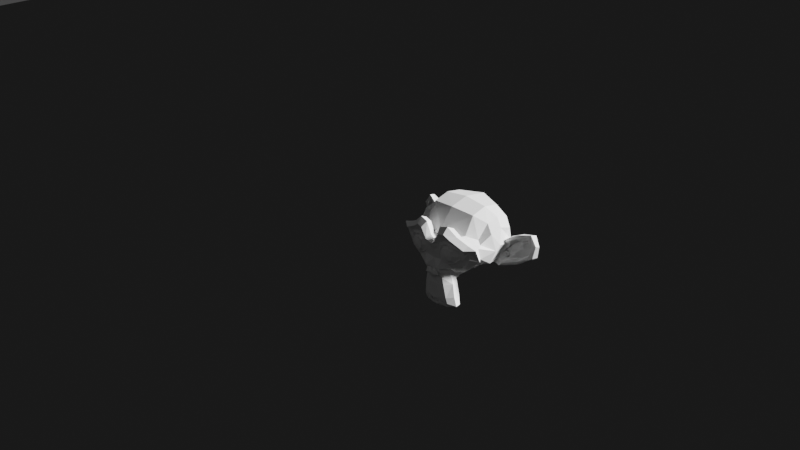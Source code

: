 # Source: shadow_catcher.blend  (saved by Blender 2.83.18; exported with 4.5.12 LTS)
import bpy
from mathutils import Matrix  # noqa: F401  (used for matrix-valued properties, if any)

bpy.ops.wm.read_factory_settings(use_empty=True)
scene = bpy.context.scene
scene.name = 'Scene'

# ---- collections
col_collection = bpy.data.collections.new('Collection'); scene.collection.children.link(col_collection)

# ---- materials (node trees are filled in below, after node groups)
mat_shadow_catcher1 = bpy.data.materials.new('shadow_catcher1')
mat_shadow_catcher1.surface_render_method = 'BLENDED'
mat_shadow_catcher1.blend_method = 'BLEND'
mat_shadow_catcher1.use_transparent_shadow = False
mat_shadow_catcher = bpy.data.materials.new('shadow_catcher')
mat_shadow_catcher.surface_render_method = 'BLENDED'
mat_shadow_catcher.blend_method = 'BLEND'
mat_shadow_catcher.use_transparent_shadow = False

# ---- material node trees
mat_shadow_catcher1.use_nodes = True; mat_shadow_catcher1.node_tree.nodes.clear()
_N = mat_shadow_catcher1.node_tree.nodes; _L = mat_shadow_catcher1.node_tree.links
n0 = _N.new('ShaderNodeOutputMaterial'); n0.name = 'Material Output'; n0.location = (-425, 1)
n1 = _N.new('ShaderNodeBsdfDiffuse'); n1.name = 'Diffuse BSDF'; n1.location = (-97, -198)
n2 = _N.new('ShaderNodeBsdfDiffuse'); n2.name = 'Diffuse BSDF.001'; n2.location = (-97, -198)
n2.inputs[0].default_value = (0.0, 0.0, 0.0, 1.0)
n3 = _N.new('ShaderNodeBsdfTransparent'); n3.name = 'Transparent BSDF'; n3.location = (-97, -198)
n4 = _N.new('ShaderNodeMixShader'); n4.name = 'Mix Shader'; n4.location = (-97, -198)
n5 = _N.new('ShaderNodeRGBToBW'); n5.name = 'RGB to BW'; n5.location = (-97, -198)
n6 = _N.new('ShaderNodeShaderToRGB'); n6.name = 'Shader to RGB'; n6.location = (-97, -198)
n7 = _N.new('ShaderNodeValToRGB'); n7.name = 'ColorRamp'; n7.location = (407, -12)
while len(n7.color_ramp.elements) > 1: n7.color_ramp.elements.remove(n7.color_ramp.elements[-1])
n7.color_ramp.elements[0].position = 0.3818; n7.color_ramp.elements[0].color = (0.0, 0.0, 0.0, 1.0)
_e = n7.color_ramp.elements.new(1.0); _e.color = (1.0, 1.0, 1.0, 1.0)
_L.new(n1.outputs[0], n6.inputs[0])
_L.new(n6.outputs[0], n5.inputs[0])
_L.new(n5.outputs[0], n7.inputs[0])
_L.new(n7.outputs[0], n4.inputs[0])
_L.new(n2.outputs[0], n4.inputs[1])
_L.new(n3.outputs[0], n4.inputs[2])
_L.new(n4.outputs[0], n0.inputs[0])
n0.is_active_output = True
mat_shadow_catcher.use_nodes = True; mat_shadow_catcher.node_tree.nodes.clear()
_N = mat_shadow_catcher.node_tree.nodes; _L = mat_shadow_catcher.node_tree.links
n0 = _N.new('ShaderNodeBsdfDiffuse'); n0.name = 'Diffuse BSDF'; n0.location = (0, 0)
n1 = _N.new('ShaderNodeBsdfDiffuse'); n1.name = 'Diffuse BSDF.001'; n1.location = (0, 0)
n1.inputs[0].default_value = (0.0, 0.0, 0.0, 1.0)
n2 = _N.new('ShaderNodeBsdfTransparent'); n2.name = 'Transparent BSDF'; n2.location = (0, 0)
n3 = _N.new('ShaderNodeMixShader'); n3.name = 'Mix Shader'; n3.location = (0, 0)
n4 = _N.new('ShaderNodeRGBToBW'); n4.name = 'RGB to BW'; n4.location = (0, 0)
n5 = _N.new('ShaderNodeShaderToRGB'); n5.name = 'Shader to RGB'; n5.location = (0, 0)
n6 = _N.new('ShaderNodeValToRGB'); n6.name = 'ColorRamp'; n6.location = (0, 0)
while len(n6.color_ramp.elements) > 1: n6.color_ramp.elements.remove(n6.color_ramp.elements[-1])
n6.color_ramp.elements[0].position = 0.0; n6.color_ramp.elements[0].color = (0.0, 0.0, 0.0, 1.0)
_e = n6.color_ramp.elements.new(1.0); _e.color = (1.0, 1.0, 1.0, 1.0)
n7 = _N.new('ShaderNodeOutputMaterial'); n7.name = 'Material Output'; n7.location = (0, 0)
_L.new(n0.outputs[0], n5.inputs[0])
_L.new(n5.outputs[0], n4.inputs[0])
_L.new(n4.outputs[0], n6.inputs[0])
_L.new(n6.outputs[0], n3.inputs[0])
_L.new(n1.outputs[0], n3.inputs[1])
_L.new(n2.outputs[0], n3.inputs[2])
_L.new(n3.outputs[0], n7.inputs[0])
n7.is_active_output = True

# ---- world
world_world = bpy.data.worlds.new('World'); scene.world = world_world
world_world.use_nodes = True; world_world.node_tree.nodes.clear()
_N = world_world.node_tree.nodes; _L = world_world.node_tree.links
n0 = _N.new('ShaderNodeOutputWorld'); n0.name = 'World Output'; n0.location = (-58, 301)
n1 = _N.new('ShaderNodeBackground'); n1.name = 'Background'; n1.location = (-348, 301)
n1.inputs[0].default_value = (0.05088, 0.05088, 0.05088, 1.0)
_L.new(n1.outputs[0], n0.inputs[0])
n0.is_active_output = True
world_world.color = (0.05088, 0.05088, 0.05088)
world_world.use_sun_shadow = False
world_world.sun_shadow_jitter_overblur = 0.0

# ---- cameras
cam_camera = bpy.data.cameras.new('Camera')
cam_camera.clip_end = 100.0
cam_camera.ortho_scale = 7.314

# ---- lights
light_light = bpy.data.lights.new('Light', 'SUN')
light_light.transmission_factor = 0.0
light_light.angle = 0.1993
light_light.energy = 8.0
light_light.shadow_soft_size = 0.1
light_light.shadow_cascade_max_distance = 1000.0

# ---- meshes
me_plane = bpy.data.meshes.new('Plane')
me_plane.from_pydata([(-1.0, -1.0, 0.0), (1.0, -1.0, 0.0), (-1.0, 1.0, 0.0), (1.0, 1.0, 0.0)], [], [(0, 1, 3, 2)])
_uv = me_plane.uv_layers.new(name='UVMap')
_uv.uv.foreach_set('vector', [0.0, 0.0, 1.0, 0.0, 1.0, 1.0, 0.0, 1.0])
me_plane.materials.append(mat_shadow_catcher1)
me_plane.materials.append(mat_shadow_catcher1)
me_plane.materials.append(mat_shadow_catcher)
me_plane.use_remesh_fix_poles = True
me_plane.use_remesh_preserve_attributes = False
me_plane.use_mirror_vertex_groups = False
me_plane.update()
me_suzanne = bpy.data.meshes.new('Suzanne')
me_suzanne.from_pydata([(0.4375, -0.7656, 0.1641), (-0.4375, -0.7656, 0.1641), (0.5, -0.6875, 0.09375), (-0.5, -0.6875, 0.09375), (0.5469, -0.5781, 0.05469), (-0.5469, -0.5781, 0.05469), (0.3516, -0.6172, -0.02344), (-0.3516, -0.6172, -0.02344), (0.3516, -0.7188, 0.03125), (-0.3516, -0.7188, 0.03125), (0.3516, -0.7812, 0.1328), (-0.3516, -0.7812, 0.1328), (0.2734, -0.7969, 0.1641), (-0.2734, -0.7969, 0.1641), (0.2031, -0.7422, 0.09375), (-0.2031, -0.7422, 0.09375), (0.1562, -0.6484, 0.05469), (-0.1562, -0.6484, 0.05469), (0.07812, -0.6562, 0.2422), (-0.07812, -0.6562, 0.2422), (0.1406, -0.7422, 0.2422), (-0.1406, -0.7422, 0.2422), (0.2422, -0.7969, 0.2422), (-0.2422, -0.7969, 0.2422), (0.2734, -0.7969, 0.3281), (-0.2734, -0.7969, 0.3281), (0.2031, -0.7422, 0.3906), (-0.2031, -0.7422, 0.3906), (0.1562, -0.6484, 0.4375), (-0.1562, -0.6484, 0.4375), (0.3516, -0.6172, 0.5156), (-0.3516, -0.6172, 0.5156), (0.3516, -0.7188, 0.4531), (-0.3516, -0.7188, 0.4531), (0.3516, -0.7812, 0.3594), (-0.3516, -0.7812, 0.3594), (0.4375, -0.7656, 0.3281), (-0.4375, -0.7656, 0.3281), (0.5, -0.6875, 0.3906), (-0.5, -0.6875, 0.3906), (0.5469, -0.5781, 0.4375), (-0.5469, -0.5781, 0.4375), (0.625, -0.5625, 0.2422), (-0.625, -0.5625, 0.2422), (0.5625, -0.6719, 0.2422), (-0.5625, -0.6719, 0.2422), (0.4688, -0.7578, 0.2422), (-0.4688, -0.7578, 0.2422), (0.4766, -0.7734, 0.2422), (-0.4766, -0.7734, 0.2422), (0.4453, -0.7812, 0.3359), (-0.4453, -0.7812, 0.3359), (0.3516, -0.8047, 0.375), (-0.3516, -0.8047, 0.375), (0.2656, -0.8203, 0.3359), (-0.2656, -0.8203, 0.3359), (0.2266, -0.8203, 0.2422), (-0.2266, -0.8203, 0.2422), (0.2656, -0.8203, 0.1562), (-0.2656, -0.8203, 0.1562), (0.3516, -0.8281, 0.2422), (-0.3516, -0.8281, 0.2422), (0.3516, -0.8047, 0.1172), (-0.3516, -0.8047, 0.1172), (0.4453, -0.7812, 0.1562), (-0.4453, -0.7812, 0.1562), (0.0, -0.7422, 0.4297), (0.0, -0.8203, 0.3516), (0.0, -0.7344, -0.6797), (0.0, -0.7812, -0.3203), (0.0, -0.7969, -0.1875), (0.0, -0.7188, -0.7734), (0.0, -0.6016, 0.4062), (0.0, -0.5703, 0.5703), (0.0, 0.5469, 0.8984), (0.0, 0.8516, 0.5625), (0.0, 0.8281, 0.07031), (0.0, 0.3516, -0.3828), (0.2031, -0.5625, -0.1875), (-0.2031, -0.5625, -0.1875), (0.3125, -0.5703, -0.4375), (-0.3125, -0.5703, -0.4375), (0.3516, -0.5703, -0.6953), (-0.3516, -0.5703, -0.6953), (0.3672, -0.5312, -0.8906), (-0.3672, -0.5312, -0.8906), (0.3281, -0.5234, -0.9453), (-0.3281, -0.5234, -0.9453), (0.1797, -0.5547, -0.9688), (-0.1797, -0.5547, -0.9688), (0.0, -0.5781, -0.9844), (0.4375, -0.5312, -0.1406), (-0.4375, -0.5312, -0.1406), (0.6328, -0.5391, -0.03906), (-0.6328, -0.5391, -0.03906), (0.8281, -0.4453, 0.1484), (-0.8281, -0.4453, 0.1484), (0.8594, -0.5938, 0.4297), (-0.8594, -0.5938, 0.4297), (0.7109, -0.625, 0.4844), (-0.7109, -0.625, 0.4844), (0.4922, -0.6875, 0.6016), (-0.4922, -0.6875, 0.6016), (0.3203, -0.7344, 0.7578), (-0.3203, -0.7344, 0.7578), (0.1562, -0.7578, 0.7188), (-0.1562, -0.7578, 0.7188), (0.0625, -0.75, 0.4922), (-0.0625, -0.75, 0.4922), (0.1641, -0.7734, 0.4141), (-0.1641, -0.7734, 0.4141), (0.125, -0.7656, 0.3047), (-0.125, -0.7656, 0.3047), (0.2031, -0.7422, 0.09375), (-0.2031, -0.7422, 0.09375), (0.375, -0.7031, 0.01562), (-0.375, -0.7031, 0.01562), (0.4922, -0.6719, 0.0625), (-0.4922, -0.6719, 0.0625), (0.625, -0.6484, 0.1875), (-0.625, -0.6484, 0.1875), (0.6406, -0.6484, 0.2969), (-0.6406, -0.6484, 0.2969), (0.6016, -0.6641, 0.375), (-0.6016, -0.6641, 0.375), (0.4297, -0.7188, 0.4375), (-0.4297, -0.7188, 0.4375), (0.25, -0.7578, 0.4688), (-0.25, -0.7578, 0.4688), (0.0, -0.7344, -0.7656), (0.1094, -0.7344, -0.7188), (-0.1094, -0.7344, -0.7188), (0.1172, -0.7109, -0.8359), (-0.1172, -0.7109, -0.8359), (0.0625, -0.6953, -0.8828), (-0.0625, -0.6953, -0.8828), (0.0, -0.6875, -0.8906), (0.0, -0.75, -0.1953), (0.0, -0.7422, -0.1406), (0.1016, -0.7422, -0.1484), (-0.1016, -0.7422, -0.1484), (0.125, -0.75, -0.2266), (-0.125, -0.75, -0.2266), (0.08594, -0.7422, -0.2891), (-0.08594, -0.7422, -0.2891), (0.3984, -0.6719, -0.04688), (-0.3984, -0.6719, -0.04688), (0.6172, -0.625, 0.05469), (-0.6172, -0.625, 0.05469), (0.7266, -0.6016, 0.2031), (-0.7266, -0.6016, 0.2031), (0.7422, -0.6562, 0.375), (-0.7422, -0.6562, 0.375), (0.6875, -0.7266, 0.4141), (-0.6875, -0.7266, 0.4141), (0.4375, -0.7969, 0.5469), (-0.4375, -0.7969, 0.5469), (0.3125, -0.8359, 0.6406), (-0.3125, -0.8359, 0.6406), (0.2031, -0.8516, 0.6172), (-0.2031, -0.8516, 0.6172), (0.1016, -0.8438, 0.4297), (-0.1016, -0.8438, 0.4297), (0.125, -0.8125, -0.1016), (-0.125, -0.8125, -0.1016), (0.2109, -0.7109, -0.4453), (-0.2109, -0.7109, -0.4453), (0.25, -0.6875, -0.7031), (-0.25, -0.6875, -0.7031), (0.2656, -0.6641, -0.8203), (-0.2656, -0.6641, -0.8203), (0.2344, -0.6328, -0.9141), (-0.2344, -0.6328, -0.9141), (0.1641, -0.6328, -0.9297), (-0.1641, -0.6328, -0.9297), (0.0, -0.6406, -0.9453), (0.0, -0.7266, 0.04688), (0.0, -0.7656, 0.2109), (0.3281, -0.7422, 0.4766), (-0.3281, -0.7422, 0.4766), (0.1641, -0.75, 0.1406), (-0.1641, -0.75, 0.1406), (0.1328, -0.7578, 0.2109), (-0.1328, -0.7578, 0.2109), (0.1172, -0.7344, -0.6875), (-0.1172, -0.7344, -0.6875), (0.07812, -0.75, -0.4453), (-0.07812, -0.75, -0.4453), (0.0, -0.75, -0.4453), (0.0, -0.7422, -0.3281), (0.09375, -0.7812, -0.2734), (-0.09375, -0.7812, -0.2734), (0.1328, -0.7969, -0.2266), (-0.1328, -0.7969, -0.2266), (0.1094, -0.7812, -0.1328), (-0.1094, -0.7812, -0.1328), (0.03906, -0.7812, -0.125), (-0.03906, -0.7812, -0.125), (0.0, -0.8281, -0.2031), (0.04688, -0.8125, -0.1484), (-0.04688, -0.8125, -0.1484), (0.09375, -0.8125, -0.1562), (-0.09375, -0.8125, -0.1562), (0.1094, -0.8281, -0.2266), (-0.1094, -0.8281, -0.2266), (0.07812, -0.8047, -0.25), (-0.07812, -0.8047, -0.25), (0.0, -0.8047, -0.2891), (0.2578, -0.5547, -0.3125), (-0.2578, -0.5547, -0.3125), (0.1641, -0.7109, -0.2422), (-0.1641, -0.7109, -0.2422), (0.1797, -0.7109, -0.3125), (-0.1797, -0.7109, -0.3125), (0.2344, -0.5547, -0.25), (-0.2344, -0.5547, -0.25), (0.0, -0.6875, -0.875), (0.04688, -0.6875, -0.8672), (-0.04688, -0.6875, -0.8672), (0.09375, -0.7109, -0.8203), (-0.09375, -0.7109, -0.8203), (0.09375, -0.7266, -0.7422), (-0.09375, -0.7266, -0.7422), (0.0, -0.6562, -0.7812), (0.09375, -0.6641, -0.75), (-0.09375, -0.6641, -0.75), (0.09375, -0.6406, -0.8125), (-0.09375, -0.6406, -0.8125), (0.04688, -0.6328, -0.8516), (-0.04688, -0.6328, -0.8516), (0.0, -0.6328, -0.8594), (0.1719, -0.7812, 0.2188), (-0.1719, -0.7812, 0.2188), (0.1875, -0.7734, 0.1562), (-0.1875, -0.7734, 0.1562), (0.3359, -0.7578, 0.4297), (-0.3359, -0.7578, 0.4297), (0.2734, -0.7734, 0.4219), (-0.2734, -0.7734, 0.4219), (0.4219, -0.7734, 0.3984), (-0.4219, -0.7734, 0.3984), (0.5625, -0.6953, 0.3516), (-0.5625, -0.6953, 0.3516), (0.5859, -0.6875, 0.2891), (-0.5859, -0.6875, 0.2891), (0.5781, -0.6797, 0.1953), (-0.5781, -0.6797, 0.1953), (0.4766, -0.7188, 0.1016), (-0.4766, -0.7188, 0.1016), (0.375, -0.7422, 0.0625), (-0.375, -0.7422, 0.0625), (0.2266, -0.7812, 0.1094), (-0.2266, -0.7812, 0.1094), (0.1797, -0.7812, 0.2969), (-0.1797, -0.7812, 0.2969), (0.2109, -0.7812, 0.375), (-0.2109, -0.7812, 0.375), (0.2344, -0.7578, 0.3594), (-0.2344, -0.7578, 0.3594), (0.1953, -0.7578, 0.2969), (-0.1953, -0.7578, 0.2969), (0.2422, -0.7578, 0.125), (-0.2422, -0.7578, 0.125), (0.375, -0.7266, 0.08594), (-0.375, -0.7266, 0.08594), (0.4609, -0.7031, 0.1172), (-0.4609, -0.7031, 0.1172), (0.5469, -0.6719, 0.2109), (-0.5469, -0.6719, 0.2109), (0.5547, -0.6719, 0.2812), (-0.5547, -0.6719, 0.2812), (0.5312, -0.6797, 0.3359), (-0.5312, -0.6797, 0.3359), (0.4141, -0.75, 0.3906), (-0.4141, -0.75, 0.3906), (0.2812, -0.7656, 0.3984), (-0.2812, -0.7656, 0.3984), (0.3359, -0.75, 0.4062), (-0.3359, -0.75, 0.4062), (0.2031, -0.75, 0.1719), (-0.2031, -0.75, 0.1719), (0.1953, -0.75, 0.2266), (-0.1953, -0.75, 0.2266), (0.1094, -0.6094, 0.4609), (-0.1094, -0.6094, 0.4609), (0.1953, -0.6172, 0.6641), (-0.1953, -0.6172, 0.6641), (0.3359, -0.5938, 0.6875), (-0.3359, -0.5938, 0.6875), (0.4844, -0.5547, 0.5547), (-0.4844, -0.5547, 0.5547), (0.6797, -0.4922, 0.4531), (-0.6797, -0.4922, 0.4531), (0.7969, -0.4609, 0.4062), (-0.7969, -0.4609, 0.4062), (0.7734, -0.375, 0.1641), (-0.7734, -0.375, 0.1641), (0.6016, -0.4141, 0.0), (-0.6016, -0.4141, 0.0), (0.4375, -0.4688, -0.09375), (-0.4375, -0.4688, -0.09375), (0.0, -0.2891, 0.8984), (0.0, 0.07812, 0.9844), (0.0, 0.6719, -0.1953), (0.0, -0.1875, -0.4609), (0.0, -0.4609, -0.9766), (0.0, -0.3438, -0.8047), (0.0, -0.3203, -0.5703), (0.0, -0.2812, -0.4844), (0.8516, -0.05469, 0.2344), (-0.8516, -0.05469, 0.2344), (0.8594, 0.04688, 0.3203), (-0.8594, 0.04688, 0.3203), (0.7734, 0.4375, 0.2656), (-0.7734, 0.4375, 0.2656), (0.4609, 0.7031, 0.4375), (-0.4609, 0.7031, 0.4375), (0.7344, -0.07031, -0.04688), (-0.7344, -0.07031, -0.04688), (0.5938, 0.1641, -0.125), (-0.5938, 0.1641, -0.125), (0.6406, 0.4297, -0.007812), (-0.6406, 0.4297, -0.007812), (0.3359, 0.6641, 0.05469), (-0.3359, 0.6641, 0.05469), (0.2344, -0.4062, -0.3516), (-0.2344, -0.4062, -0.3516), (0.1797, -0.2578, -0.4141), (-0.1797, -0.2578, -0.4141), (0.2891, -0.3828, -0.7109), (-0.2891, -0.3828, -0.7109), (0.25, -0.3906, -0.5), (-0.25, -0.3906, -0.5), (0.3281, -0.3984, -0.9141), (-0.3281, -0.3984, -0.9141), (0.1406, -0.3672, -0.7578), (-0.1406, -0.3672, -0.7578), (0.125, -0.3594, -0.5391), (-0.125, -0.3594, -0.5391), (0.1641, -0.4375, -0.9453), (-0.1641, -0.4375, -0.9453), (0.2188, -0.4297, -0.2812), (-0.2188, -0.4297, -0.2812), (0.2109, -0.4688, -0.2266), (-0.2109, -0.4688, -0.2266), (0.2031, -0.5, -0.1719), (-0.2031, -0.5, -0.1719), (0.2109, -0.1641, -0.3906), (-0.2109, -0.1641, -0.3906), (0.2969, 0.2656, -0.3125), (-0.2969, 0.2656, -0.3125), (0.3438, 0.5391, -0.1484), (-0.3438, 0.5391, -0.1484), (0.4531, 0.3828, 0.8672), (-0.4531, 0.3828, 0.8672), (0.4531, 0.07031, 0.9297), (-0.4531, 0.07031, 0.9297), (0.4531, -0.2344, 0.8516), (-0.4531, -0.2344, 0.8516), (0.4609, -0.4297, 0.5234), (-0.4609, -0.4297, 0.5234), (0.7266, -0.3359, 0.4062), (-0.7266, -0.3359, 0.4062), (0.6328, -0.2812, 0.4531), (-0.6328, -0.2812, 0.4531), (0.6406, -0.05469, 0.7031), (-0.6406, -0.05469, 0.7031), (0.7969, -0.125, 0.5625), (-0.7969, -0.125, 0.5625), (0.7969, 0.1172, 0.6172), (-0.7969, 0.1172, 0.6172), (0.6406, 0.1953, 0.75), (-0.6406, 0.1953, 0.75), (0.6406, 0.4453, 0.6797), (-0.6406, 0.4453, 0.6797), (0.7969, 0.3594, 0.5391), (-0.7969, 0.3594, 0.5391), (0.6172, 0.5859, 0.3281), (-0.6172, 0.5859, 0.3281), (0.4844, 0.5469, 0.02344), (-0.4844, 0.5469, 0.02344), (0.8203, 0.2031, 0.3281), (-0.8203, 0.2031, 0.3281), (0.4062, -0.1484, -0.1719), (-0.4062, -0.1484, -0.1719), (0.4297, 0.2109, -0.1953), (-0.4297, 0.2109, -0.1953), (0.8906, 0.2344, 0.4062), (-0.8906, 0.2344, 0.4062), (0.7734, 0.125, -0.1406), (-0.7734, 0.125, -0.1406), (1.039, 0.3281, -0.1016), (-1.039, 0.3281, -0.1016), (1.281, 0.4297, 0.05469), (-1.281, 0.4297, 0.05469), (1.352, 0.4219, 0.3203), (-1.352, 0.4219, 0.3203), (1.234, 0.4219, 0.5078), (-1.234, 0.4219, 0.5078), (1.023, 0.3125, 0.4766), (-1.023, 0.3125, 0.4766), (1.016, 0.2891, 0.4141), (-1.016, 0.2891, 0.4141), (1.188, 0.3906, 0.4375), (-1.188, 0.3906, 0.4375), (1.266, 0.4062, 0.2891), (-1.266, 0.4062, 0.2891), (1.211, 0.4062, 0.07812), (-1.211, 0.4062, 0.07812), (1.031, 0.3047, -0.03906), (-1.031, 0.3047, -0.03906), (0.8281, 0.1328, -0.07031), (-0.8281, 0.1328, -0.07031), (0.9219, 0.2188, 0.3594), (-0.9219, 0.2188, 0.3594), (0.9453, 0.2891, 0.3047), (-0.9453, 0.2891, 0.3047), (0.8828, 0.2109, -0.02344), (-0.8828, 0.2109, -0.02344), (1.039, 0.3672, 0.0), (-1.039, 0.3672, 0.0), (1.188, 0.4453, 0.09375), (-1.188, 0.4453, 0.09375), (1.234, 0.4453, 0.25), (-1.234, 0.4453, 0.25), (1.172, 0.4375, 0.3594), (-1.172, 0.4375, 0.3594), (1.023, 0.3594, 0.3438), (-1.023, 0.3594, 0.3438), (0.8438, 0.2109, 0.2891), (-0.8438, 0.2109, 0.2891), (0.8359, 0.2734, 0.1719), (-0.8359, 0.2734, 0.1719), (0.7578, 0.2734, 0.09375), (-0.7578, 0.2734, 0.09375), (0.8203, 0.2734, 0.08594), (-0.8203, 0.2734, 0.08594), (0.8438, 0.2734, 0.01562), (-0.8438, 0.2734, 0.01562), (0.8125, 0.2734, -0.01562), (-0.8125, 0.2734, -0.01562), (0.7266, 0.07031, 0.0), (-0.7266, 0.07031, 0.0), (0.7188, 0.1719, -0.02344), (-0.7188, 0.1719, -0.02344), (0.7188, 0.1875, 0.03906), (-0.7188, 0.1875, 0.03906), (0.7969, 0.2109, 0.2031), (-0.7969, 0.2109, 0.2031), (0.8906, 0.2656, 0.2422), (-0.8906, 0.2656, 0.2422), (0.8906, 0.3203, 0.2344), (-0.8906, 0.3203, 0.2344), (0.8125, 0.3203, -0.01562), (-0.8125, 0.3203, -0.01562), (0.8516, 0.3203, 0.01562), (-0.8516, 0.3203, 0.01562), (0.8281, 0.3203, 0.07812), (-0.8281, 0.3203, 0.07812), (0.7656, 0.3203, 0.09375), (-0.7656, 0.3203, 0.09375), (0.8438, 0.3203, 0.1719), (-0.8438, 0.3203, 0.1719), (1.039, 0.4141, 0.3281), (-1.039, 0.4141, 0.3281), (1.188, 0.4844, 0.3438), (-1.188, 0.4844, 0.3438), (1.258, 0.4922, 0.2422), (-1.258, 0.4922, 0.2422), (1.211, 0.4844, 0.08594), (-1.211, 0.4844, 0.08594), (1.047, 0.4219, 0.0), (-1.047, 0.4219, 0.0), (0.8828, 0.2656, -0.01562), (-0.8828, 0.2656, -0.01562), (0.9531, 0.3438, 0.2891), (-0.9531, 0.3438, 0.2891), (0.8906, 0.3281, 0.1094), (-0.8906, 0.3281, 0.1094), (0.9375, 0.3359, 0.0625), (-0.9375, 0.3359, 0.0625), (1.0, 0.3672, 0.125), (-1.0, 0.3672, 0.125), (0.9609, 0.3516, 0.1719), (-0.9609, 0.3516, 0.1719), (1.016, 0.375, 0.2344), (-1.016, 0.375, 0.2344), (1.055, 0.3828, 0.1875), (-1.055, 0.3828, 0.1875), (1.109, 0.3906, 0.2109), (-1.109, 0.3906, 0.2109), (1.086, 0.3906, 0.2734), (-1.086, 0.3906, 0.2734), (1.023, 0.4844, 0.4375), (-1.023, 0.4844, 0.4375), (1.25, 0.5469, 0.4688), (-1.25, 0.5469, 0.4688), (1.367, 0.5, 0.2969), (-1.367, 0.5, 0.2969), (1.312, 0.5312, 0.05469), (-1.312, 0.5312, 0.05469), (1.039, 0.4922, -0.08594), (-1.039, 0.4922, -0.08594), (0.7891, 0.3281, -0.125), (-0.7891, 0.3281, -0.125), (0.8594, 0.3828, 0.3828), (-0.8594, 0.3828, 0.3828)], [], [(46, 0, 2, 44), (3, 1, 47, 45), (44, 2, 4, 42), (5, 3, 45, 43), (2, 8, 6, 4), (7, 9, 3, 5), (0, 10, 8, 2), (9, 11, 1, 3), (10, 12, 14, 8), (15, 13, 11, 9), (8, 14, 16, 6), (17, 15, 9, 7), (14, 20, 18, 16), (19, 21, 15, 17), (12, 22, 20, 14), (21, 23, 13, 15), (22, 24, 26, 20), (27, 25, 23, 21), (20, 26, 28, 18), (29, 27, 21, 19), (26, 32, 30, 28), (31, 33, 27, 29), (24, 34, 32, 26), (33, 35, 25, 27), (34, 36, 38, 32), (39, 37, 35, 33), (32, 38, 40, 30), (41, 39, 33, 31), (38, 44, 42, 40), (43, 45, 39, 41), (36, 46, 44, 38), (45, 47, 37, 39), (46, 36, 50, 48), (51, 37, 47, 49), (36, 34, 52, 50), (53, 35, 37, 51), (34, 24, 54, 52), (55, 25, 35, 53), (24, 22, 56, 54), (57, 23, 25, 55), (22, 12, 58, 56), (59, 13, 23, 57), (12, 10, 62, 58), (63, 11, 13, 59), (10, 0, 64, 62), (65, 1, 11, 63), (0, 46, 48, 64), (49, 47, 1, 65), (60, 64, 48), (49, 65, 61), (62, 64, 60), (61, 65, 63), (60, 58, 62), (63, 59, 61), (60, 56, 58), (59, 57, 61), (60, 54, 56), (57, 55, 61), (60, 52, 54), (55, 53, 61), (60, 50, 52), (53, 51, 61), (60, 48, 50), (51, 49, 61), (88, 173, 175, 90), (175, 174, 89, 90), (86, 171, 173, 88), (174, 172, 87, 89), (84, 169, 171, 86), (172, 170, 85, 87), (82, 167, 169, 84), (170, 168, 83, 85), (80, 165, 167, 82), (168, 166, 81, 83), (78, 91, 145, 163), (146, 92, 79, 164), (91, 93, 147, 145), (148, 94, 92, 146), (93, 95, 149, 147), (150, 96, 94, 148), (95, 97, 151, 149), (152, 98, 96, 150), (97, 99, 153, 151), (154, 100, 98, 152), (99, 101, 155, 153), (156, 102, 100, 154), (101, 103, 157, 155), (158, 104, 102, 156), (103, 105, 159, 157), (160, 106, 104, 158), (105, 107, 161, 159), (162, 108, 106, 160), (107, 66, 67, 161), (67, 66, 108, 162), (109, 127, 159, 161), (160, 128, 110, 162), (127, 178, 157, 159), (158, 179, 128, 160), (125, 155, 157, 178), (158, 156, 126, 179), (123, 153, 155, 125), (156, 154, 124, 126), (121, 151, 153, 123), (154, 152, 122, 124), (119, 149, 151, 121), (152, 150, 120, 122), (117, 147, 149, 119), (150, 148, 118, 120), (115, 145, 147, 117), (148, 146, 116, 118), (113, 163, 145, 115), (146, 164, 114, 116), (113, 180, 176, 163), (176, 181, 114, 164), (109, 161, 67, 111), (67, 162, 110, 112), (111, 67, 177, 182), (177, 67, 112, 183), (176, 180, 182, 177), (183, 181, 176, 177), (134, 136, 175, 173), (175, 136, 135, 174), (132, 134, 173, 171), (174, 135, 133, 172), (130, 132, 171, 169), (172, 133, 131, 170), (165, 186, 184, 167), (185, 187, 166, 168), (130, 169, 167, 184), (168, 170, 131, 185), (143, 189, 188, 186), (188, 189, 144, 187), (184, 186, 188, 68), (188, 187, 185, 68), (129, 130, 184, 68), (185, 131, 129, 68), (141, 192, 190, 143), (191, 193, 142, 144), (139, 194, 192, 141), (193, 195, 140, 142), (138, 196, 194, 139), (195, 197, 138, 140), (137, 70, 196, 138), (197, 70, 137, 138), (189, 143, 190, 69), (191, 144, 189, 69), (69, 190, 205, 207), (206, 191, 69, 207), (70, 198, 199, 196), (200, 198, 70, 197), (196, 199, 201, 194), (202, 200, 197, 195), (194, 201, 203, 192), (204, 202, 195, 193), (192, 203, 205, 190), (206, 204, 193, 191), (198, 203, 201, 199), (202, 204, 198, 200), (198, 207, 205, 203), (206, 207, 198, 204), (138, 139, 163, 176), (164, 140, 138, 176), (139, 141, 210, 163), (211, 142, 140, 164), (141, 143, 212, 210), (213, 144, 142, 211), (143, 186, 165, 212), (166, 187, 144, 213), (80, 208, 212, 165), (213, 209, 81, 166), (208, 214, 210, 212), (211, 215, 209, 213), (78, 163, 210, 214), (211, 164, 79, 215), (130, 129, 71, 221), (71, 129, 131, 222), (132, 130, 221, 219), (222, 131, 133, 220), (134, 132, 219, 217), (220, 133, 135, 218), (136, 134, 217, 216), (218, 135, 136, 216), (216, 217, 228, 230), (229, 218, 216, 230), (217, 219, 226, 228), (227, 220, 218, 229), (219, 221, 224, 226), (225, 222, 220, 227), (221, 71, 223, 224), (223, 71, 222, 225), (223, 230, 228, 224), (229, 230, 223, 225), (224, 228, 226), (227, 229, 225), (182, 180, 233, 231), (234, 181, 183, 232), (111, 182, 231, 253), (232, 183, 112, 254), (109, 111, 253, 255), (254, 112, 110, 256), (180, 113, 251, 233), (252, 114, 181, 234), (113, 115, 249, 251), (250, 116, 114, 252), (115, 117, 247, 249), (248, 118, 116, 250), (117, 119, 245, 247), (246, 120, 118, 248), (119, 121, 243, 245), (244, 122, 120, 246), (121, 123, 241, 243), (242, 124, 122, 244), (123, 125, 239, 241), (240, 126, 124, 242), (125, 178, 235, 239), (236, 179, 126, 240), (178, 127, 237, 235), (238, 128, 179, 236), (127, 109, 255, 237), (256, 110, 128, 238), (237, 255, 257, 275), (258, 256, 238, 276), (235, 237, 275, 277), (276, 238, 236, 278), (239, 235, 277, 273), (278, 236, 240, 274), (241, 239, 273, 271), (274, 240, 242, 272), (243, 241, 271, 269), (272, 242, 244, 270), (245, 243, 269, 267), (270, 244, 246, 268), (247, 245, 267, 265), (268, 246, 248, 266), (249, 247, 265, 263), (266, 248, 250, 264), (251, 249, 263, 261), (264, 250, 252, 262), (233, 251, 261, 279), (262, 252, 234, 280), (255, 253, 259, 257), (260, 254, 256, 258), (253, 231, 281, 259), (282, 232, 254, 260), (231, 233, 279, 281), (280, 234, 232, 282), (66, 107, 283, 72), (284, 108, 66, 72), (107, 105, 285, 283), (286, 106, 108, 284), (105, 103, 287, 285), (288, 104, 106, 286), (103, 101, 289, 287), (290, 102, 104, 288), (101, 99, 291, 289), (292, 100, 102, 290), (99, 97, 293, 291), (294, 98, 100, 292), (97, 95, 295, 293), (296, 96, 98, 294), (95, 93, 297, 295), (298, 94, 96, 296), (93, 91, 299, 297), (300, 92, 94, 298), (307, 308, 327, 337), (328, 308, 307, 338), (306, 307, 337, 335), (338, 307, 306, 336), (305, 306, 335, 339), (336, 306, 305, 340), (88, 90, 305, 339), (305, 90, 89, 340), (86, 88, 339, 333), (340, 89, 87, 334), (84, 86, 333, 329), (334, 87, 85, 330), (82, 84, 329, 331), (330, 85, 83, 332), (329, 335, 337, 331), (338, 336, 330, 332), (329, 333, 339, 335), (340, 334, 330, 336), (325, 331, 337, 327), (338, 332, 326, 328), (80, 82, 331, 325), (332, 83, 81, 326), (208, 341, 343, 214), (344, 342, 209, 215), (80, 325, 341, 208), (342, 326, 81, 209), (78, 214, 343, 345), (344, 215, 79, 346), (78, 345, 299, 91), (300, 346, 79, 92), (76, 323, 351, 303), (352, 324, 76, 303), (303, 351, 349, 77), (350, 352, 303, 77), (77, 349, 347, 304), (348, 350, 77, 304), (304, 347, 327, 308), (328, 348, 304, 308), (325, 327, 347, 341), (348, 328, 326, 342), (295, 297, 317, 309), (318, 298, 296, 310), (75, 315, 323, 76), (324, 316, 75, 76), (301, 357, 355, 302), (356, 358, 301, 302), (302, 355, 353, 74), (354, 356, 302, 74), (74, 353, 315, 75), (316, 354, 74, 75), (291, 293, 361, 363), (362, 294, 292, 364), (363, 361, 367, 365), (368, 362, 364, 366), (365, 367, 369, 371), (370, 368, 366, 372), (371, 369, 375, 373), (376, 370, 372, 374), (313, 377, 373, 375), (374, 378, 314, 376), (315, 353, 373, 377), (374, 354, 316, 378), (353, 355, 371, 373), (372, 356, 354, 374), (355, 357, 365, 371), (366, 358, 356, 372), (357, 359, 363, 365), (364, 360, 358, 366), (289, 291, 363, 359), (364, 292, 290, 360), (73, 359, 357, 301), (358, 360, 73, 301), (283, 285, 287, 289), (288, 286, 284, 290), (283, 289, 359, 73), (360, 290, 284, 73), (72, 283, 73), (73, 284, 72), (293, 295, 309, 361), (310, 296, 294, 362), (309, 311, 367, 361), (368, 312, 310, 362), (311, 381, 369, 367), (370, 382, 312, 368), (313, 375, 369, 381), (370, 376, 314, 382), (347, 349, 385, 383), (386, 350, 348, 384), (317, 383, 385, 319), (386, 384, 318, 320), (297, 299, 383, 317), (384, 300, 298, 318), (299, 343, 341, 383), (342, 344, 300, 384), (341, 347, 383), (384, 348, 342), (299, 345, 343), (344, 346, 300), (313, 321, 379, 377), (380, 322, 314, 378), (315, 377, 379, 323), (380, 378, 316, 324), (319, 385, 379, 321), (380, 386, 320, 322), (349, 351, 379, 385), (380, 352, 350, 386), (323, 379, 351), (352, 380, 324), (399, 387, 413, 401), (414, 388, 400, 402), (399, 401, 403, 397), (404, 402, 400, 398), (397, 403, 405, 395), (406, 404, 398, 396), (395, 405, 407, 393), (408, 406, 396, 394), (393, 407, 409, 391), (410, 408, 394, 392), (391, 409, 411, 389), (412, 410, 392, 390), (409, 419, 417, 411), (418, 420, 410, 412), (407, 421, 419, 409), (420, 422, 408, 410), (405, 423, 421, 407), (422, 424, 406, 408), (403, 425, 423, 405), (424, 426, 404, 406), (401, 427, 425, 403), (426, 428, 402, 404), (401, 413, 415, 427), (416, 414, 402, 428), (317, 319, 443, 441), (444, 320, 318, 442), (319, 389, 411, 443), (412, 390, 320, 444), (309, 317, 441, 311), (442, 318, 310, 312), (381, 429, 413, 387), (414, 430, 382, 388), (411, 417, 439, 443), (440, 418, 412, 444), (437, 445, 443, 439), (444, 446, 438, 440), (433, 445, 437, 435), (438, 446, 434, 436), (431, 447, 445, 433), (446, 448, 432, 434), (429, 447, 431, 449), (432, 448, 430, 450), (413, 429, 449, 415), (450, 430, 414, 416), (311, 447, 429, 381), (430, 448, 312, 382), (311, 441, 445, 447), (446, 442, 312, 448), (441, 443, 445), (446, 444, 442), (415, 449, 451, 475), (452, 450, 416, 476), (449, 431, 461, 451), (462, 432, 450, 452), (431, 433, 459, 461), (460, 434, 432, 462), (433, 435, 457, 459), (458, 436, 434, 460), (435, 437, 455, 457), (456, 438, 436, 458), (437, 439, 453, 455), (454, 440, 438, 456), (439, 417, 473, 453), (474, 418, 440, 454), (427, 415, 475, 463), (476, 416, 428, 464), (425, 427, 463, 465), (464, 428, 426, 466), (423, 425, 465, 467), (466, 426, 424, 468), (421, 423, 467, 469), (468, 424, 422, 470), (419, 421, 469, 471), (470, 422, 420, 472), (417, 419, 471, 473), (472, 420, 418, 474), (457, 455, 479, 477), (480, 456, 458, 478), (477, 479, 481, 483), (482, 480, 478, 484), (483, 481, 487, 485), (488, 482, 484, 486), (485, 487, 489, 491), (490, 488, 486, 492), (463, 475, 485, 491), (486, 476, 464, 492), (451, 483, 485, 475), (486, 484, 452, 476), (451, 461, 477, 483), (478, 462, 452, 484), (457, 477, 461, 459), (462, 478, 458, 460), (453, 473, 479, 455), (480, 474, 454, 456), (471, 481, 479, 473), (480, 482, 472, 474), (469, 487, 481, 471), (482, 488, 470, 472), (467, 489, 487, 469), (488, 490, 468, 470), (465, 491, 489, 467), (490, 492, 466, 468), (463, 491, 465), (466, 492, 464), (391, 389, 503, 501), (504, 390, 392, 502), (393, 391, 501, 499), (502, 392, 394, 500), (395, 393, 499, 497), (500, 394, 396, 498), (397, 395, 497, 495), (498, 396, 398, 496), (399, 397, 495, 493), (496, 398, 400, 494), (387, 399, 493, 505), (494, 400, 388, 506), (493, 501, 503, 505), (504, 502, 494, 506), (493, 495, 499, 501), (500, 496, 494, 502), (495, 497, 499), (500, 498, 496), (313, 381, 387, 505), (388, 382, 314, 506), (313, 505, 503, 321), (504, 506, 314, 322), (319, 321, 503, 389), (504, 322, 320, 390)])
_uv = me_suzanne.uv_layers.new(name='UVMap')
_uv.uv.foreach_set('vector', [0.891, 0.5901, 0.8706, 0.5896, 0.8601, 0.5601, 0.9046, 0.5594, 0.8562, 0.8505, 0.8681, 0.8215, 0.8884, 0.822, 0.9006, 0.8532, 0.9046, 0.5594, 0.8601, 0.5601, 0.853, 0.5216, 0.9202, 0.5245, 0.8475, 0.8887, 0.8562, 0.8505, 0.9006, 0.8532, 0.9147, 0.8887, 0.8601, 0.5601, 0.8289, 0.5908, 0.7985, 0.5695, 0.853, 0.5216, 0.7951, 0.8384, 0.8264, 0.8185, 0.8562, 0.8505, 0.8475, 0.8887, 0.8706, 0.5896, 0.8544, 0.6048, 0.8289, 0.5908, 0.8601, 0.5601, 0.8264, 0.8185, 0.8525, 0.8057, 0.8681, 0.8215, 0.8562, 0.8505, 0.8544, 0.6048, 0.8541, 0.6255, 0.8282, 0.6334, 0.8289, 0.5908, 0.8276, 0.776, 0.8532, 0.785, 0.8525, 0.8057, 0.8264, 0.8185, 0.8289, 0.5908, 0.8282, 0.6334, 0.791, 0.6454, 0.7985, 0.5695, 0.791, 0.7622, 0.8276, 0.776, 0.8264, 0.8185, 0.7951, 0.8384, 0.8282, 0.6334, 0.8552, 0.6685, 0.8424, 0.7025, 0.791, 0.6454, 0.8448, 0.7075, 0.8561, 0.742, 0.8276, 0.776, 0.791, 0.7622, 0.8541, 0.6255, 0.8675, 0.6423, 0.8552, 0.6685, 0.8282, 0.6334, 0.8561, 0.742, 0.8673, 0.7688, 0.8532, 0.785, 0.8276, 0.776, 0.8675, 0.6423, 0.8905, 0.6419, 0.9004, 0.667, 0.8552, 0.6685, 0.9012, 0.7456, 0.8902, 0.7702, 0.8673, 0.7688, 0.8561, 0.742, 0.8552, 0.6685, 0.9004, 0.667, 0.9189, 0.6997, 0.8424, 0.7025, 0.9212, 0.7137, 0.9012, 0.7456, 0.8561, 0.742, 0.8448, 0.7075, 0.9004, 0.667, 0.9319, 0.6368, 0.9684, 0.6453, 0.9189, 0.6997, 0.9682, 0.7702, 0.9314, 0.7771, 0.9012, 0.7456, 0.9212, 0.7137, 0.8905, 0.6419, 0.9059, 0.6279, 0.9319, 0.6368, 0.9004, 0.667, 0.9314, 0.7771, 0.905, 0.7849, 0.8902, 0.7702, 0.9012, 0.7456, 0.9059, 0.6279, 0.9062, 0.6057, 0.9337, 0.593, 0.9319, 0.6368, 0.9312, 0.8209, 0.9044, 0.807, 0.905, 0.7849, 0.9314, 0.7771, 0.9319, 0.6368, 0.9337, 0.593, 0.9684, 0.5738, 0.9684, 0.6453, 0.965, 0.8417, 0.9312, 0.8209, 0.9314, 0.7771, 0.9682, 0.7702, 0.9337, 0.593, 0.9046, 0.5594, 0.9202, 0.5245, 0.9684, 0.5738, 0.9147, 0.8887, 0.9006, 0.8532, 0.9312, 0.8209, 0.965, 0.8417, 0.9062, 0.6057, 0.891, 0.5901, 0.9046, 0.5594, 0.9337, 0.593, 0.9006, 0.8532, 0.8884, 0.822, 0.9044, 0.807, 0.9312, 0.8209, 0.891, 0.5901, 0.9062, 0.6057, 0.9024, 0.6079, 0.8896, 0.5933, 0.9006, 0.8047, 0.9044, 0.807, 0.8884, 0.822, 0.8872, 0.8187, 0.9062, 0.6057, 0.9059, 0.6279, 0.8998, 0.6263, 0.9024, 0.6079, 0.8988, 0.7862, 0.905, 0.7849, 0.9044, 0.807, 0.9006, 0.8047, 0.9059, 0.6279, 0.8905, 0.6419, 0.8878, 0.6365, 0.8998, 0.6263, 0.8874, 0.7754, 0.8902, 0.7702, 0.905, 0.7849, 0.8988, 0.7862, 0.8905, 0.6419, 0.8675, 0.6423, 0.8709, 0.6352, 0.8878, 0.6365, 0.8704, 0.776, 0.8673, 0.7688, 0.8902, 0.7702, 0.8874, 0.7754, 0.8675, 0.6423, 0.8541, 0.6255, 0.8599, 0.6239, 0.8709, 0.6352, 0.8589, 0.7868, 0.8532, 0.785, 0.8673, 0.7688, 0.8704, 0.776, 0.8541, 0.6255, 0.8544, 0.6048, 0.8597, 0.6082, 0.8599, 0.6239, 0.8579, 0.8025, 0.8525, 0.8057, 0.8532, 0.785, 0.8589, 0.7868, 0.8544, 0.6048, 0.8706, 0.5896, 0.8717, 0.594, 0.8597, 0.6082, 0.8693, 0.8172, 0.8681, 0.8215, 0.8525, 0.8057, 0.8579, 0.8025, 0.8706, 0.5896, 0.891, 0.5901, 0.8896, 0.5933, 0.8717, 0.594, 0.8872, 0.8187, 0.8884, 0.822, 0.8681, 0.8215, 0.8693, 0.8172, 0.8794, 0.6165, 0.8717, 0.594, 0.8896, 0.5933, 0.8872, 0.8187, 0.8693, 0.8172, 0.878, 0.7951, 0.8597, 0.6082, 0.8717, 0.594, 0.8794, 0.6165, 0.878, 0.7951, 0.8693, 0.8172, 0.8579, 0.8025, 0.8794, 0.6165, 0.8599, 0.6239, 0.8597, 0.6082, 0.8579, 0.8025, 0.8589, 0.7868, 0.878, 0.7951, 0.8794, 0.6165, 0.8709, 0.6352, 0.8599, 0.6239, 0.8589, 0.7868, 0.8704, 0.776, 0.878, 0.7951, 0.8794, 0.6165, 0.8878, 0.6365, 0.8709, 0.6352, 0.8704, 0.776, 0.8874, 0.7754, 0.878, 0.7951, 0.8794, 0.6165, 0.8998, 0.6263, 0.8878, 0.6365, 0.8874, 0.7754, 0.8988, 0.7862, 0.878, 0.7951, 0.8794, 0.6165, 0.9024, 0.6079, 0.8998, 0.6263, 0.8988, 0.7862, 0.9006, 0.8047, 0.878, 0.7951, 0.8794, 0.6165, 0.8896, 0.5933, 0.9024, 0.6079, 0.9006, 0.8047, 0.8872, 0.8187, 0.878, 0.7951, 0.5403, 0.05381, 0.5364, 0.06207, 0.5189, 0.05968, 0.5189, 0.05029, 0.5189, 0.05968, 0.5015, 0.06204, 0.4976, 0.05377, 0.5189, 0.05029, 0.5519, 0.05834, 0.5428, 0.06409, 0.5364, 0.06207, 0.5403, 0.05381, 0.5015, 0.06204, 0.4951, 0.06405, 0.486, 0.05827, 0.4976, 0.05377, 0.5551, 0.0619, 0.5463, 0.07267, 0.5428, 0.06409, 0.5519, 0.05834, 0.4951, 0.06405, 0.4916, 0.07262, 0.4828, 0.06183, 0.486, 0.05827, 0.5638, 0.07659, 0.5483, 0.08489, 0.5463, 0.07267, 0.5551, 0.0619, 0.4916, 0.07262, 0.4895, 0.08486, 0.474, 0.07651, 0.4828, 0.06183, 0.5831, 0.1085, 0.5556, 0.1217, 0.5483, 0.08489, 0.5638, 0.07659, 0.4895, 0.08486, 0.4822, 0.1218, 0.4545, 0.1085, 0.474, 0.07651, 0.6055, 0.1651, 0.6474, 0.2005, 0.6215, 0.2278, 0.5531, 0.2096, 0.4165, 0.2295, 0.3897, 0.2019, 0.432, 0.1656, 0.4853, 0.2101, 0.6474, 0.2005, 0.6764, 0.2332, 0.6648, 0.2532, 0.6215, 0.2278, 0.3727, 0.2564, 0.3603, 0.2359, 0.3897, 0.2019, 0.4165, 0.2295, 0.6764, 0.2332, 0.7153, 0.2654, 0.6839, 0.28, 0.6648, 0.2532, 0.3537, 0.2846, 0.3205, 0.2703, 0.3603, 0.2359, 0.3727, 0.2564, 0.7153, 0.2654, 0.7073, 0.3101, 0.6875, 0.3115, 0.6839, 0.28, 0.3512, 0.3174, 0.3307, 0.3169, 0.3205, 0.2703, 0.3537, 0.2846, 0.7073, 0.3101, 0.6974, 0.3327, 0.6768, 0.3239, 0.6875, 0.3115, 0.3627, 0.3297, 0.342, 0.3397, 0.3307, 0.3169, 0.3512, 0.3174, 0.6974, 0.3327, 0.6628, 0.3725, 0.6391, 0.3573, 0.6768, 0.3239, 0.4028, 0.3621, 0.3793, 0.3787, 0.342, 0.3397, 0.3627, 0.3297, 0.6628, 0.3725, 0.6268, 0.3958, 0.6183, 0.3752, 0.6391, 0.3573, 0.4246, 0.3793, 0.4169, 0.4006, 0.3793, 0.3787, 0.4028, 0.3621, 0.6268, 0.3958, 0.6048, 0.3978, 0.6008, 0.3779, 0.6183, 0.3752, 0.4424, 0.3812, 0.4393, 0.4015, 0.4169, 0.4006, 0.4246, 0.3793, 0.6048, 0.3978, 0.5531, 0.3905, 0.5597, 0.357, 0.6008, 0.3779, 0.4829, 0.3585, 0.4909, 0.3919, 0.4393, 0.4015, 0.4424, 0.3812, 0.5531, 0.3905, 0.5219, 0.386, 0.5211, 0.3439, 0.5597, 0.357, 0.5211, 0.3439, 0.5219, 0.386, 0.4909, 0.3919, 0.4829, 0.3585, 0.5773, 0.3402, 0.5998, 0.3448, 0.6008, 0.3779, 0.5597, 0.357, 0.4424, 0.3812, 0.442, 0.3478, 0.4646, 0.3422, 0.4829, 0.3585, 0.5998, 0.3448, 0.6155, 0.342, 0.6183, 0.3752, 0.6008, 0.3779, 0.4246, 0.3793, 0.426, 0.3456, 0.442, 0.3478, 0.4424, 0.3812, 0.6345, 0.3323, 0.6391, 0.3573, 0.6183, 0.3752, 0.6155, 0.342, 0.4246, 0.3793, 0.4028, 0.3621, 0.4064, 0.3365, 0.426, 0.3456, 0.6624, 0.3128, 0.6768, 0.3239, 0.6391, 0.3573, 0.6345, 0.3323, 0.4028, 0.3621, 0.3627, 0.3297, 0.3771, 0.3177, 0.4064, 0.3365, 0.6684, 0.298, 0.6875, 0.3115, 0.6768, 0.3239, 0.6624, 0.3128, 0.3627, 0.3297, 0.3512, 0.3174, 0.3703, 0.3026, 0.3771, 0.3177, 0.6641, 0.2779, 0.6839, 0.28, 0.6875, 0.3115, 0.6684, 0.298, 0.3512, 0.3174, 0.3537, 0.2846, 0.3741, 0.2818, 0.3703, 0.3026, 0.6392, 0.253, 0.6648, 0.2532, 0.6839, 0.28, 0.6641, 0.2779, 0.3537, 0.2846, 0.3727, 0.2564, 0.3989, 0.2556, 0.3741, 0.2818, 0.614, 0.2427, 0.6215, 0.2278, 0.6648, 0.2532, 0.6392, 0.253, 0.3727, 0.2564, 0.4165, 0.2295, 0.4245, 0.2445, 0.3989, 0.2556, 0.5729, 0.2586, 0.5531, 0.2096, 0.6215, 0.2278, 0.614, 0.2427, 0.4165, 0.2295, 0.4853, 0.2101, 0.4664, 0.2597, 0.4245, 0.2445, 0.5729, 0.2586, 0.5639, 0.272, 0.5198, 0.2489, 0.5531, 0.2096, 0.5198, 0.2489, 0.4759, 0.2731, 0.4664, 0.2597, 0.4853, 0.2101, 0.5773, 0.3402, 0.5597, 0.357, 0.5211, 0.3439, 0.5585, 0.3166, 0.5211, 0.3439, 0.4829, 0.3585, 0.4646, 0.3422, 0.4826, 0.3178, 0.5585, 0.3166, 0.5211, 0.3439, 0.5203, 0.2948, 0.5569, 0.2912, 0.5203, 0.2948, 0.5211, 0.3439, 0.4826, 0.3178, 0.4834, 0.2922, 0.5198, 0.2489, 0.5639, 0.272, 0.5569, 0.2912, 0.5203, 0.2948, 0.4834, 0.2922, 0.4759, 0.2731, 0.5198, 0.2489, 0.5203, 0.2948, 0.5255, 0.06897, 0.5189, 0.0679, 0.5189, 0.05968, 0.5364, 0.06207, 0.5189, 0.05968, 0.5189, 0.0679, 0.5124, 0.06896, 0.5015, 0.06204, 0.5312, 0.07383, 0.5255, 0.06897, 0.5364, 0.06207, 0.5428, 0.06409, 0.5015, 0.06204, 0.5124, 0.06896, 0.5066, 0.07381, 0.4951, 0.06405, 0.531, 0.08743, 0.5312, 0.07383, 0.5428, 0.06409, 0.5463, 0.07267, 0.4951, 0.06405, 0.5066, 0.07381, 0.5068, 0.08742, 0.4916, 0.07262, 0.5556, 0.1217, 0.532, 0.1277, 0.5327, 0.09092, 0.5483, 0.08489, 0.5052, 0.09091, 0.5058, 0.1277, 0.4822, 0.1218, 0.4895, 0.08486, 0.531, 0.08743, 0.5463, 0.07267, 0.5483, 0.08489, 0.5327, 0.09092, 0.4895, 0.08486, 0.4916, 0.07262, 0.5068, 0.08742, 0.5052, 0.09091, 0.5381, 0.1584, 0.519, 0.1517, 0.5189, 0.1284, 0.532, 0.1277, 0.5189, 0.1284, 0.519, 0.1517, 0.4999, 0.1584, 0.5058, 0.1277, 0.5327, 0.09092, 0.532, 0.1277, 0.5189, 0.1284, 0.5189, 0.09395, 0.5189, 0.1284, 0.5058, 0.1277, 0.5052, 0.09091, 0.5189, 0.09395, 0.5189, 0.08518, 0.531, 0.08743, 0.5327, 0.09092, 0.5189, 0.09395, 0.5052, 0.09091, 0.5068, 0.08742, 0.5189, 0.08518, 0.5189, 0.09395, 0.5484, 0.1736, 0.538, 0.176, 0.5352, 0.1668, 0.5381, 0.1584, 0.5028, 0.1669, 0.5001, 0.176, 0.4897, 0.1737, 0.4999, 0.1584, 0.5443, 0.1934, 0.5372, 0.1876, 0.538, 0.176, 0.5484, 0.1736, 0.5001, 0.176, 0.5009, 0.1876, 0.494, 0.1934, 0.4897, 0.1737, 0.5198, 0.2008, 0.5288, 0.1918, 0.5372, 0.1876, 0.5443, 0.1934, 0.5009, 0.1876, 0.5092, 0.1916, 0.5198, 0.2008, 0.494, 0.1934, 0.5176, 0.1906, 0.5191, 0.1854, 0.5288, 0.1918, 0.5198, 0.2008, 0.5092, 0.1916, 0.5191, 0.1854, 0.5176, 0.1906, 0.5198, 0.2008, 0.519, 0.1517, 0.5381, 0.1584, 0.5352, 0.1668, 0.519, 0.159, 0.5028, 0.1669, 0.4999, 0.1584, 0.519, 0.1517, 0.519, 0.159, 0.519, 0.159, 0.5352, 0.1668, 0.5311, 0.1716, 0.519, 0.1656, 0.5069, 0.1717, 0.5028, 0.1669, 0.519, 0.159, 0.519, 0.1656, 0.5191, 0.1854, 0.5191, 0.1795, 0.5282, 0.1863, 0.5288, 0.1918, 0.5098, 0.1863, 0.5191, 0.1795, 0.5191, 0.1854, 0.5092, 0.1916, 0.5288, 0.1918, 0.5282, 0.1863, 0.5335, 0.1842, 0.5372, 0.1876, 0.5045, 0.1842, 0.5098, 0.1863, 0.5092, 0.1916, 0.5009, 0.1876, 0.5372, 0.1876, 0.5335, 0.1842, 0.5334, 0.1767, 0.538, 0.176, 0.5046, 0.1768, 0.5045, 0.1842, 0.5009, 0.1876, 0.5001, 0.176, 0.538, 0.176, 0.5334, 0.1767, 0.5311, 0.1716, 0.5352, 0.1668, 0.5069, 0.1717, 0.5046, 0.1768, 0.5001, 0.176, 0.5028, 0.1669, 0.5191, 0.1795, 0.5334, 0.1767, 0.5335, 0.1842, 0.5282, 0.1863, 0.5045, 0.1842, 0.5046, 0.1768, 0.5191, 0.1795, 0.5098, 0.1863, 0.5191, 0.1795, 0.519, 0.1656, 0.5311, 0.1716, 0.5334, 0.1767, 0.5069, 0.1717, 0.519, 0.1656, 0.5191, 0.1795, 0.5046, 0.1768, 0.5198, 0.2008, 0.5443, 0.1934, 0.5531, 0.2096, 0.5198, 0.2489, 0.4853, 0.2101, 0.494, 0.1934, 0.5198, 0.2008, 0.5198, 0.2489, 0.5443, 0.1934, 0.5484, 0.1736, 0.5616, 0.1678, 0.5531, 0.2096, 0.4764, 0.168, 0.4897, 0.1737, 0.494, 0.1934, 0.4853, 0.2101, 0.5484, 0.1736, 0.5381, 0.1584, 0.5595, 0.1493, 0.5616, 0.1678, 0.4784, 0.1494, 0.4999, 0.1584, 0.4897, 0.1737, 0.4764, 0.168, 0.5381, 0.1584, 0.532, 0.1277, 0.5556, 0.1217, 0.5595, 0.1493, 0.4822, 0.1218, 0.5058, 0.1277, 0.4999, 0.1584, 0.4784, 0.1494, 0.5831, 0.1085, 0.5961, 0.1334, 0.5595, 0.1493, 0.5556, 0.1217, 0.4784, 0.1494, 0.4414, 0.1336, 0.4545, 0.1085, 0.4822, 0.1218, 0.5961, 0.1334, 0.6012, 0.1479, 0.5616, 0.1678, 0.5595, 0.1493, 0.4764, 0.168, 0.4363, 0.1482, 0.4414, 0.1336, 0.4784, 0.1494, 0.6055, 0.1651, 0.5531, 0.2096, 0.5616, 0.1678, 0.6012, 0.1479, 0.4764, 0.168, 0.4853, 0.2101, 0.432, 0.1656, 0.4363, 0.1482, 0.531, 0.08743, 0.5189, 0.08518, 0.5189, 0.08387, 0.5289, 0.08496, 0.5189, 0.08387, 0.5189, 0.08518, 0.5068, 0.08742, 0.5089, 0.08495, 0.5312, 0.07383, 0.531, 0.08743, 0.5289, 0.08496, 0.529, 0.07543, 0.5089, 0.08495, 0.5068, 0.08742, 0.5066, 0.07381, 0.5088, 0.07542, 0.5255, 0.06897, 0.5312, 0.07383, 0.529, 0.07543, 0.5238, 0.07051, 0.5088, 0.07542, 0.5066, 0.07381, 0.5124, 0.06896, 0.5141, 0.0705, 0.5189, 0.0679, 0.5255, 0.06897, 0.5238, 0.07051, 0.5189, 0.06947, 0.5141, 0.0705, 0.5124, 0.06896, 0.5189, 0.0679, 0.5189, 0.06947, 0.5189, 0.06947, 0.5238, 0.07051, 0.5216, 0.07497, 0.5189, 0.07426, 0.5163, 0.07497, 0.5141, 0.0705, 0.5189, 0.06947, 0.5189, 0.07426, 0.5238, 0.07051, 0.529, 0.07543, 0.5242, 0.07669, 0.5216, 0.07497, 0.5136, 0.07668, 0.5088, 0.07542, 0.5141, 0.0705, 0.5163, 0.07497, 0.529, 0.07543, 0.5289, 0.08496, 0.5246, 0.07989, 0.5242, 0.07669, 0.5133, 0.07988, 0.5089, 0.08495, 0.5088, 0.07542, 0.5136, 0.07668, 0.5289, 0.08496, 0.5189, 0.08387, 0.5189, 0.07933, 0.5246, 0.07989, 0.5189, 0.07933, 0.5189, 0.08387, 0.5089, 0.08495, 0.5133, 0.07988, 0.5189, 0.07933, 0.5189, 0.07426, 0.5216, 0.07497, 0.5246, 0.07989, 0.5163, 0.07497, 0.5189, 0.07426, 0.5189, 0.07933, 0.5133, 0.07988, 0.5246, 0.07989, 0.5216, 0.07497, 0.5242, 0.07669, 0.5136, 0.07668, 0.5163, 0.07497, 0.5133, 0.07988, 0.5569, 0.2912, 0.5639, 0.272, 0.5718, 0.2773, 0.5684, 0.2929, 0.4681, 0.2786, 0.4759, 0.2731, 0.4834, 0.2922, 0.472, 0.2943, 0.5585, 0.3166, 0.5569, 0.2912, 0.5684, 0.2929, 0.5731, 0.3114, 0.472, 0.2943, 0.4834, 0.2922, 0.4826, 0.3178, 0.4678, 0.3131, 0.5773, 0.3402, 0.5585, 0.3166, 0.5731, 0.3114, 0.5849, 0.3277, 0.4678, 0.3131, 0.4826, 0.3178, 0.4646, 0.3422, 0.4565, 0.33, 0.5639, 0.272, 0.5729, 0.2586, 0.5807, 0.2666, 0.5718, 0.2773, 0.4587, 0.268, 0.4664, 0.2597, 0.4759, 0.2731, 0.4681, 0.2786, 0.5729, 0.2586, 0.614, 0.2427, 0.6117, 0.2557, 0.5807, 0.2666, 0.4271, 0.2577, 0.4245, 0.2445, 0.4664, 0.2597, 0.4587, 0.268, 0.614, 0.2427, 0.6392, 0.253, 0.6325, 0.2629, 0.6117, 0.2557, 0.4061, 0.2655, 0.3989, 0.2556, 0.4245, 0.2445, 0.4271, 0.2577, 0.6392, 0.253, 0.6641, 0.2779, 0.6537, 0.28, 0.6325, 0.2629, 0.3849, 0.2836, 0.3741, 0.2818, 0.3989, 0.2556, 0.4061, 0.2655, 0.6641, 0.2779, 0.6684, 0.298, 0.6561, 0.2976, 0.6537, 0.28, 0.383, 0.3019, 0.3703, 0.3026, 0.3741, 0.2818, 0.3849, 0.2836, 0.6684, 0.298, 0.6624, 0.3128, 0.6528, 0.3102, 0.6561, 0.2976, 0.3869, 0.3146, 0.3771, 0.3177, 0.3703, 0.3026, 0.383, 0.3019, 0.6624, 0.3128, 0.6345, 0.3323, 0.629, 0.3239, 0.6528, 0.3102, 0.4116, 0.3277, 0.4064, 0.3365, 0.3771, 0.3177, 0.3869, 0.3146, 0.6345, 0.3323, 0.6155, 0.342, 0.6144, 0.332, 0.629, 0.3239, 0.4267, 0.3354, 0.426, 0.3456, 0.4064, 0.3365, 0.4116, 0.3277, 0.6155, 0.342, 0.5998, 0.3448, 0.601, 0.3336, 0.6144, 0.332, 0.4403, 0.3365, 0.442, 0.3478, 0.426, 0.3456, 0.4267, 0.3354, 0.5998, 0.3448, 0.5773, 0.3402, 0.5849, 0.3277, 0.601, 0.3336, 0.4565, 0.33, 0.4646, 0.3422, 0.442, 0.3478, 0.4403, 0.3365, 0.601, 0.3336, 0.5849, 0.3277, 0.5906, 0.3215, 0.6018, 0.3285, 0.4504, 0.3239, 0.4565, 0.33, 0.4403, 0.3365, 0.4394, 0.3313, 0.6144, 0.332, 0.601, 0.3336, 0.6018, 0.3285, 0.6133, 0.3271, 0.4394, 0.3313, 0.4403, 0.3365, 0.4267, 0.3354, 0.4276, 0.3304, 0.629, 0.3239, 0.6144, 0.332, 0.6133, 0.3271, 0.6269, 0.3205, 0.4276, 0.3304, 0.4267, 0.3354, 0.4116, 0.3277, 0.4136, 0.3242, 0.6528, 0.3102, 0.629, 0.3239, 0.6269, 0.3205, 0.6462, 0.3064, 0.4136, 0.3242, 0.4116, 0.3277, 0.3869, 0.3146, 0.3934, 0.3105, 0.6561, 0.2976, 0.6528, 0.3102, 0.6462, 0.3064, 0.6495, 0.2962, 0.3934, 0.3105, 0.3869, 0.3146, 0.383, 0.3019, 0.3897, 0.3002, 0.6537, 0.28, 0.6561, 0.2976, 0.6495, 0.2962, 0.6478, 0.2835, 0.3897, 0.3002, 0.383, 0.3019, 0.3849, 0.2836, 0.391, 0.2871, 0.6325, 0.2629, 0.6537, 0.28, 0.6478, 0.2835, 0.6298, 0.2673, 0.391, 0.2871, 0.3849, 0.2836, 0.4061, 0.2655, 0.4089, 0.27, 0.6117, 0.2557, 0.6325, 0.2629, 0.6298, 0.2673, 0.6126, 0.2616, 0.4089, 0.27, 0.4061, 0.2655, 0.4271, 0.2577, 0.4263, 0.2637, 0.5807, 0.2666, 0.6117, 0.2557, 0.6126, 0.2616, 0.5852, 0.271, 0.4263, 0.2637, 0.4271, 0.2577, 0.4587, 0.268, 0.4544, 0.2726, 0.5718, 0.2773, 0.5807, 0.2666, 0.5852, 0.271, 0.5781, 0.2819, 0.4544, 0.2726, 0.4587, 0.268, 0.4681, 0.2786, 0.4618, 0.2834, 0.5849, 0.3277, 0.5731, 0.3114, 0.5795, 0.3093, 0.5906, 0.3215, 0.4612, 0.3112, 0.4678, 0.3131, 0.4565, 0.33, 0.4504, 0.3239, 0.5731, 0.3114, 0.5684, 0.2929, 0.5775, 0.2938, 0.5795, 0.3093, 0.4628, 0.2954, 0.472, 0.2943, 0.4678, 0.3131, 0.4612, 0.3112, 0.5684, 0.2929, 0.5718, 0.2773, 0.5781, 0.2819, 0.5775, 0.2938, 0.4618, 0.2834, 0.4681, 0.2786, 0.472, 0.2943, 0.4628, 0.2954, 0.5219, 0.386, 0.5531, 0.3905, 0.5532, 0.4331, 0.523, 0.4336, 0.4928, 0.4345, 0.4909, 0.3919, 0.5219, 0.386, 0.523, 0.4336, 0.5531, 0.3905, 0.6048, 0.3978, 0.6098, 0.4315, 0.5532, 0.4331, 0.4359, 0.4357, 0.4393, 0.4015, 0.4909, 0.3919, 0.4928, 0.4345, 0.6048, 0.3978, 0.6268, 0.3958, 0.6482, 0.4193, 0.6098, 0.4315, 0.3965, 0.4254, 0.4169, 0.4006, 0.4393, 0.4015, 0.4359, 0.4357, 0.6268, 0.3958, 0.6628, 0.3725, 0.6921, 0.3883, 0.6482, 0.4193, 0.3503, 0.3962, 0.3793, 0.3787, 0.4169, 0.4006, 0.3965, 0.4254, 0.6628, 0.3725, 0.6974, 0.3327, 0.7263, 0.3418, 0.6921, 0.3883, 0.3128, 0.3506, 0.342, 0.3397, 0.3793, 0.3787, 0.3503, 0.3962, 0.6974, 0.3327, 0.7073, 0.3101, 0.7359, 0.3121, 0.7263, 0.3418, 0.3011, 0.3206, 0.3307, 0.3169, 0.342, 0.3397, 0.3128, 0.3506, 0.7073, 0.3101, 0.7153, 0.2654, 0.7299, 0.2564, 0.7359, 0.3121, 0.3049, 0.2611, 0.3205, 0.2703, 0.3307, 0.3169, 0.3011, 0.3206, 0.7153, 0.2654, 0.6764, 0.2332, 0.6982, 0.2169, 0.7299, 0.2564, 0.3374, 0.2192, 0.3603, 0.2359, 0.3205, 0.2703, 0.3049, 0.2611, 0.6764, 0.2332, 0.6474, 0.2005, 0.6631, 0.1907, 0.6982, 0.2169, 0.3735, 0.1919, 0.3897, 0.2019, 0.3603, 0.2359, 0.3374, 0.2192, 0.6269, 0.01561, 0.6494, 0.02238, 0.6605, 0.07608, 0.6214, 0.04809, 0.3768, 0.0753, 0.3888, 0.02159, 0.4113, 0.01513, 0.4164, 0.04763, 0.5675, 0.000144, 0.6269, 0.01561, 0.6214, 0.04809, 0.5772, 0.0328, 0.4164, 0.04763, 0.4113, 0.01513, 0.4706, 0.000144, 0.4608, 0.03266, 0.5189, 0.02489, 0.5675, 0.000144, 0.5772, 0.0328, 0.5474, 0.04172, 0.4608, 0.03266, 0.4706, 0.000144, 0.5189, 0.02489, 0.4905, 0.04167, 0.5403, 0.05381, 0.5189, 0.05029, 0.5189, 0.02489, 0.5474, 0.04172, 0.5189, 0.02489, 0.5189, 0.05029, 0.4976, 0.05377, 0.4905, 0.04167, 0.5519, 0.05834, 0.5403, 0.05381, 0.5474, 0.04172, 0.5581, 0.05387, 0.4905, 0.04167, 0.4976, 0.05377, 0.486, 0.05827, 0.4798, 0.05378, 0.5551, 0.0619, 0.5519, 0.05834, 0.5581, 0.05387, 0.577, 0.058, 0.4798, 0.05378, 0.486, 0.05827, 0.4828, 0.06183, 0.4609, 0.05785, 0.5638, 0.07659, 0.5551, 0.0619, 0.577, 0.058, 0.6117, 0.07827, 0.4609, 0.05785, 0.4828, 0.06183, 0.474, 0.07651, 0.4259, 0.07799, 0.577, 0.058, 0.5772, 0.0328, 0.6214, 0.04809, 0.6117, 0.07827, 0.4164, 0.04763, 0.4608, 0.03266, 0.4609, 0.05785, 0.4259, 0.07799, 0.577, 0.058, 0.5581, 0.05387, 0.5474, 0.04172, 0.5772, 0.0328, 0.4905, 0.04167, 0.4798, 0.05378, 0.4609, 0.05785, 0.4608, 0.03266, 0.6267, 0.1114, 0.6117, 0.07827, 0.6214, 0.04809, 0.6605, 0.07608, 0.4164, 0.04763, 0.4259, 0.07799, 0.4106, 0.1112, 0.3768, 0.0753, 0.5831, 0.1085, 0.5638, 0.07659, 0.6117, 0.07827, 0.6267, 0.1114, 0.4259, 0.07799, 0.474, 0.07651, 0.4545, 0.1085, 0.4106, 0.1112, 0.5961, 0.1334, 0.6295, 0.1305, 0.6235, 0.1468, 0.6012, 0.1479, 0.4137, 0.1472, 0.4076, 0.1306, 0.4414, 0.1336, 0.4363, 0.1482, 0.5831, 0.1085, 0.6267, 0.1114, 0.6295, 0.1305, 0.5961, 0.1334, 0.4076, 0.1306, 0.4106, 0.1112, 0.4545, 0.1085, 0.4414, 0.1336, 0.6055, 0.1651, 0.6012, 0.1479, 0.6235, 0.1468, 0.6193, 0.1598, 0.4137, 0.1472, 0.4363, 0.1482, 0.432, 0.1656, 0.418, 0.1604, 0.6055, 0.1651, 0.6193, 0.1598, 0.6631, 0.1907, 0.6474, 0.2005, 0.3735, 0.1919, 0.418, 0.1604, 0.432, 0.1656, 0.3897, 0.2019, 0.9459, 0.07957, 0.8862, 0.1218, 0.8491, 0.09973, 0.8918, 0.03692, 0.1831, 0.09213, 0.1413, 0.1125, 0.07896, 0.06072, 0.1423, 0.02147, 0.8918, 0.03692, 0.8491, 0.09973, 0.7885, 0.08083, 0.8056, 0.01079, 0.2464, 0.07651, 0.1831, 0.09213, 0.1423, 0.02147, 0.2326, 0.003484, 0.8056, 0.01079, 0.7885, 0.08083, 0.687, 0.0772, 0.6724, 0.0222, 0.3499, 0.07596, 0.2464, 0.07651, 0.2326, 0.003484, 0.366, 0.02099, 0.6724, 0.0222, 0.687, 0.0772, 0.6605, 0.07608, 0.6494, 0.02238, 0.3768, 0.0753, 0.3499, 0.07596, 0.366, 0.02099, 0.3888, 0.02159, 0.6267, 0.1114, 0.6605, 0.07608, 0.687, 0.0772, 0.6295, 0.1305, 0.3499, 0.07596, 0.3768, 0.0753, 0.4106, 0.1112, 0.4076, 0.1306, 0.7299, 0.2564, 0.6982, 0.2169, 0.7602, 0.1932, 0.789, 0.2333, 0.2716, 0.1939, 0.3374, 0.2192, 0.3049, 0.2611, 0.2413, 0.237, 0.9945, 0.1677, 0.9091, 0.1833, 0.8862, 0.1218, 0.9459, 0.07957, 0.1413, 0.1125, 0.1079, 0.1791, 0.01183, 0.1554, 0.07896, 0.06072, 0.9117, 0.4024, 0.8629, 0.3386, 0.8941, 0.3019, 0.9629, 0.3448, 0.1238, 0.3155, 0.1606, 0.3568, 0.1064, 0.4327, 0.04397, 0.367, 0.9629, 0.3448, 0.8941, 0.3019, 0.9154, 0.2598, 0.9999, 0.2546, 0.09896, 0.267, 0.1238, 0.3155, 0.04397, 0.367, 0.000144, 0.2591, 0.9999, 0.2546, 0.9154, 0.2598, 0.9091, 0.1833, 0.9945, 0.1677, 0.1079, 0.1791, 0.09896, 0.267, 0.000144, 0.2591, 0.01183, 0.1554, 0.7495, 0.3347, 0.7359, 0.3121, 0.7663, 0.3008, 0.7892, 0.3137, 0.2674, 0.3101, 0.3011, 0.3206, 0.2882, 0.3465, 0.243, 0.3256, 0.7892, 0.3137, 0.7663, 0.3008, 0.8153, 0.2764, 0.8462, 0.2934, 0.2131, 0.2852, 0.2674, 0.3101, 0.243, 0.3256, 0.1785, 0.305, 0.8462, 0.2934, 0.8153, 0.2764, 0.845, 0.2564, 0.8735, 0.2659, 0.1797, 0.2633, 0.2131, 0.2852, 0.1785, 0.305, 0.1471, 0.2743, 0.8735, 0.2659, 0.845, 0.2564, 0.8591, 0.2282, 0.887, 0.2338, 0.1628, 0.2317, 0.1797, 0.2633, 0.1471, 0.2743, 0.1315, 0.2376, 0.8424, 0.1952, 0.875, 0.1847, 0.887, 0.2338, 0.8591, 0.2282, 0.1315, 0.2376, 0.1452, 0.1827, 0.1768, 0.1962, 0.1628, 0.2317, 0.9091, 0.1833, 0.9154, 0.2598, 0.887, 0.2338, 0.875, 0.1847, 0.1315, 0.2376, 0.09896, 0.267, 0.1079, 0.1791, 0.1452, 0.1827, 0.9154, 0.2598, 0.8941, 0.3019, 0.8735, 0.2659, 0.887, 0.2338, 0.1471, 0.2743, 0.1238, 0.3155, 0.09896, 0.267, 0.1315, 0.2376, 0.8941, 0.3019, 0.8629, 0.3386, 0.8462, 0.2934, 0.8735, 0.2659, 0.1785, 0.305, 0.1606, 0.3568, 0.1238, 0.3155, 0.1471, 0.2743, 0.8629, 0.3386, 0.7943, 0.3641, 0.7892, 0.3137, 0.8462, 0.2934, 0.243, 0.3256, 0.2398, 0.3826, 0.1606, 0.3568, 0.1785, 0.305, 0.7702, 0.3795, 0.7495, 0.3347, 0.7892, 0.3137, 0.7943, 0.3641, 0.243, 0.3256, 0.2882, 0.3465, 0.2681, 0.3987, 0.2398, 0.3826, 0.8455, 0.45, 0.7943, 0.3641, 0.8629, 0.3386, 0.9117, 0.4024, 0.1606, 0.3568, 0.2398, 0.3826, 0.1853, 0.4841, 0.1064, 0.4327, 0.8159, 0.4454, 0.7706, 0.4443, 0.7557, 0.4186, 0.7702, 0.3795, 0.287, 0.4429, 0.2714, 0.4733, 0.2193, 0.4772, 0.2681, 0.3987, 0.8159, 0.4454, 0.7702, 0.3795, 0.7943, 0.3641, 0.8455, 0.45, 0.2398, 0.3826, 0.2681, 0.3987, 0.2193, 0.4772, 0.1853, 0.4841, 0.8198, 0.4681, 0.8159, 0.4454, 0.8455, 0.45, 0.1853, 0.4841, 0.2193, 0.4772, 0.2159, 0.5036, 0.7359, 0.3121, 0.7299, 0.2564, 0.789, 0.2333, 0.7663, 0.3008, 0.2413, 0.237, 0.3049, 0.2611, 0.3011, 0.3206, 0.2674, 0.3101, 0.789, 0.2333, 0.8096, 0.2339, 0.8153, 0.2764, 0.7663, 0.3008, 0.2131, 0.2852, 0.2192, 0.2374, 0.2413, 0.237, 0.2674, 0.3101, 0.8096, 0.2339, 0.8293, 0.2196, 0.845, 0.2564, 0.8153, 0.2764, 0.1797, 0.2633, 0.1991, 0.2225, 0.2192, 0.2374, 0.2131, 0.2852, 0.8424, 0.1952, 0.8591, 0.2282, 0.845, 0.2564, 0.8293, 0.2196, 0.1797, 0.2633, 0.1628, 0.2317, 0.1768, 0.1962, 0.1991, 0.2225, 0.687, 0.0772, 0.7885, 0.08083, 0.7865, 0.1176, 0.7155, 0.1397, 0.2467, 0.1148, 0.2464, 0.07651, 0.3499, 0.07596, 0.3195, 0.1394, 0.7602, 0.1932, 0.7155, 0.1397, 0.7865, 0.1176, 0.7855, 0.1523, 0.2467, 0.1148, 0.3195, 0.1394, 0.2716, 0.1939, 0.246, 0.151, 0.6982, 0.2169, 0.6631, 0.1907, 0.7155, 0.1397, 0.7602, 0.1932, 0.3195, 0.1394, 0.3735, 0.1919, 0.3374, 0.2192, 0.2716, 0.1939, 0.6631, 0.1907, 0.6235, 0.1468, 0.6295, 0.1305, 0.7155, 0.1397, 0.4076, 0.1306, 0.4137, 0.1472, 0.3735, 0.1919, 0.3195, 0.1394, 0.6295, 0.1305, 0.687, 0.0772, 0.7155, 0.1397, 0.3195, 0.1394, 0.3499, 0.07596, 0.4076, 0.1306, 0.6631, 0.1907, 0.6193, 0.1598, 0.6235, 0.1468, 0.4137, 0.1472, 0.418, 0.1604, 0.3735, 0.1919, 0.8424, 0.1952, 0.8374, 0.1564, 0.8582, 0.1378, 0.875, 0.1847, 0.1717, 0.1323, 0.1966, 0.1552, 0.1768, 0.1962, 0.1452, 0.1827, 0.9091, 0.1833, 0.875, 0.1847, 0.8582, 0.1378, 0.8862, 0.1218, 0.1717, 0.1323, 0.1452, 0.1827, 0.1079, 0.1791, 0.1413, 0.1125, 0.7855, 0.1523, 0.7865, 0.1176, 0.8582, 0.1378, 0.8374, 0.1564, 0.1717, 0.1323, 0.2467, 0.1148, 0.246, 0.151, 0.1966, 0.1552, 0.7885, 0.08083, 0.8491, 0.09973, 0.8582, 0.1378, 0.7865, 0.1176, 0.1717, 0.1323, 0.1831, 0.09213, 0.2464, 0.07651, 0.2467, 0.1148, 0.8862, 0.1218, 0.8582, 0.1378, 0.8491, 0.09973, 0.1831, 0.09213, 0.1717, 0.1323, 0.1413, 0.1125, 0.5062, 0.9049, 0.4324, 0.8949, 0.4388, 0.8702, 0.4911, 0.8817, 0.3159, 0.8682, 0.3216, 0.8932, 0.2472, 0.9012, 0.263, 0.8783, 0.5062, 0.9049, 0.4911, 0.8817, 0.5728, 0.8605, 0.6048, 0.8799, 0.1815, 0.8547, 0.263, 0.8783, 0.2472, 0.9012, 0.1487, 0.8733, 0.6048, 0.8799, 0.5728, 0.8605, 0.5864, 0.794, 0.62, 0.7916, 0.1697, 0.7875, 0.1815, 0.8547, 0.1487, 0.8733, 0.1361, 0.7841, 0.62, 0.7916, 0.5864, 0.794, 0.549, 0.7464, 0.5638, 0.7392, 0.2087, 0.7409, 0.1697, 0.7875, 0.1361, 0.7841, 0.1941, 0.7332, 0.5638, 0.7392, 0.549, 0.7464, 0.5003, 0.7117, 0.5083, 0.6977, 0.2584, 0.7075, 0.2087, 0.7409, 0.1941, 0.7332, 0.2508, 0.6932, 0.5083, 0.6977, 0.5003, 0.7117, 0.4386, 0.6807, 0.4348, 0.6589, 0.321, 0.678, 0.2584, 0.7075, 0.2508, 0.6932, 0.3253, 0.6562, 0.5003, 0.7117, 0.5057, 0.7309, 0.453, 0.7, 0.4386, 0.6807, 0.3061, 0.697, 0.2525, 0.7266, 0.2584, 0.7075, 0.321, 0.678, 0.549, 0.7464, 0.5429, 0.7558, 0.5057, 0.7309, 0.5003, 0.7117, 0.2525, 0.7266, 0.2146, 0.7504, 0.2087, 0.7409, 0.2584, 0.7075, 0.5864, 0.794, 0.5681, 0.7874, 0.5429, 0.7558, 0.549, 0.7464, 0.2146, 0.7504, 0.1883, 0.7814, 0.1697, 0.7875, 0.2087, 0.7409, 0.5728, 0.8605, 0.5555, 0.8264, 0.5681, 0.7874, 0.5864, 0.794, 0.1883, 0.7814, 0.1998, 0.8209, 0.1815, 0.8547, 0.1697, 0.7875, 0.4911, 0.8817, 0.5012, 0.8444, 0.5555, 0.8264, 0.5728, 0.8605, 0.1998, 0.8209, 0.2538, 0.8405, 0.263, 0.8783, 0.1815, 0.8547, 0.4911, 0.8817, 0.4388, 0.8702, 0.4578, 0.84, 0.5012, 0.8444, 0.2976, 0.8374, 0.3159, 0.8682, 0.263, 0.8783, 0.2538, 0.8405, 0.7602, 0.1932, 0.7855, 0.1523, 0.796, 0.177, 0.7832, 0.1874, 0.2336, 0.1756, 0.246, 0.151, 0.2716, 0.1939, 0.247, 0.1871, 0.391, 0.6119, 0.4348, 0.6589, 0.4386, 0.6807, 0.3948, 0.6861, 0.321, 0.678, 0.3253, 0.6562, 0.3699, 0.6102, 0.3648, 0.6844, 0.789, 0.2333, 0.7602, 0.1932, 0.7832, 0.1874, 0.8096, 0.2339, 0.247, 0.1871, 0.2716, 0.1939, 0.2413, 0.237, 0.2192, 0.2374, 0.3917, 0.8621, 0.4016, 0.8415, 0.4388, 0.8702, 0.4324, 0.8949, 0.3159, 0.8682, 0.354, 0.8403, 0.3634, 0.8613, 0.3216, 0.8932, 0.4386, 0.6807, 0.453, 0.7, 0.435, 0.7183, 0.3948, 0.6861, 0.3237, 0.7157, 0.3061, 0.697, 0.321, 0.678, 0.3648, 0.6844, 0.4337, 0.7297, 0.3847, 0.7103, 0.3948, 0.6861, 0.435, 0.7183, 0.3648, 0.6844, 0.3744, 0.709, 0.3247, 0.7272, 0.3237, 0.7157, 0.411, 0.7477, 0.3847, 0.7103, 0.4337, 0.7297, 0.4278, 0.7428, 0.3247, 0.7272, 0.3744, 0.709, 0.347, 0.7458, 0.3303, 0.7405, 0.4181, 0.7849, 0.3847, 0.7954, 0.3847, 0.7103, 0.411, 0.7477, 0.3744, 0.709, 0.3723, 0.7945, 0.339, 0.7831, 0.347, 0.7458, 0.4016, 0.8415, 0.3847, 0.7954, 0.4181, 0.7849, 0.4313, 0.8175, 0.339, 0.7831, 0.3723, 0.7945, 0.354, 0.8403, 0.3248, 0.8155, 0.4388, 0.8702, 0.4016, 0.8415, 0.4313, 0.8175, 0.4578, 0.84, 0.3248, 0.8155, 0.354, 0.8403, 0.3159, 0.8682, 0.2976, 0.8374, 0.8096, 0.2339, 0.8163, 0.2031, 0.8251, 0.2098, 0.8293, 0.2196, 0.1998, 0.2148, 0.2098, 0.2062, 0.2192, 0.2374, 0.1991, 0.2225, 0.8096, 0.2339, 0.7832, 0.1874, 0.8022, 0.1846, 0.8163, 0.2031, 0.2265, 0.1831, 0.247, 0.1871, 0.2192, 0.2374, 0.2098, 0.2062, 0.7832, 0.1874, 0.796, 0.177, 0.8022, 0.1846, 0.2265, 0.1831, 0.2336, 0.1756, 0.247, 0.1871, 0.4578, 0.84, 0.4313, 0.8175, 0.4485, 0.8046, 0.4734, 0.8247, 0.3079, 0.802, 0.3248, 0.8155, 0.2976, 0.8374, 0.2824, 0.8215, 0.4313, 0.8175, 0.4181, 0.7849, 0.4359, 0.7796, 0.4485, 0.8046, 0.3212, 0.7772, 0.339, 0.7831, 0.3248, 0.8155, 0.3079, 0.802, 0.4181, 0.7849, 0.411, 0.7477, 0.4237, 0.7542, 0.4359, 0.7796, 0.3341, 0.752, 0.347, 0.7458, 0.339, 0.7831, 0.3212, 0.7772, 0.411, 0.7477, 0.4278, 0.7428, 0.4379, 0.7498, 0.4237, 0.7542, 0.3199, 0.7473, 0.3303, 0.7405, 0.347, 0.7458, 0.3341, 0.752, 0.4278, 0.7428, 0.4337, 0.7297, 0.4454, 0.732, 0.4379, 0.7498, 0.3129, 0.7292, 0.3247, 0.7272, 0.3303, 0.7405, 0.3199, 0.7473, 0.4337, 0.7297, 0.435, 0.7183, 0.441, 0.7244, 0.4454, 0.732, 0.3175, 0.7217, 0.3237, 0.7157, 0.3247, 0.7272, 0.3129, 0.7292, 0.435, 0.7183, 0.453, 0.7, 0.4553, 0.7137, 0.441, 0.7244, 0.3035, 0.7107, 0.3061, 0.697, 0.3237, 0.7157, 0.3175, 0.7217, 0.5012, 0.8444, 0.4578, 0.84, 0.4734, 0.8247, 0.5125, 0.8288, 0.2824, 0.8215, 0.2976, 0.8374, 0.2538, 0.8405, 0.243, 0.8246, 0.5555, 0.8264, 0.5012, 0.8444, 0.5125, 0.8288, 0.5509, 0.8118, 0.243, 0.8246, 0.2538, 0.8405, 0.1998, 0.8209, 0.2048, 0.8064, 0.5681, 0.7874, 0.5555, 0.8264, 0.5509, 0.8118, 0.5521, 0.7877, 0.2048, 0.8064, 0.1998, 0.8209, 0.1883, 0.7814, 0.2043, 0.7822, 0.5429, 0.7558, 0.5681, 0.7874, 0.5521, 0.7877, 0.5394, 0.7645, 0.2043, 0.7822, 0.1883, 0.7814, 0.2146, 0.7504, 0.2178, 0.7593, 0.5057, 0.7309, 0.5429, 0.7558, 0.5394, 0.7645, 0.5084, 0.7431, 0.2178, 0.7593, 0.2146, 0.7504, 0.2525, 0.7266, 0.2494, 0.7387, 0.453, 0.7, 0.5057, 0.7309, 0.5084, 0.7431, 0.4553, 0.7137, 0.2494, 0.7387, 0.2525, 0.7266, 0.3061, 0.697, 0.3035, 0.7107, 0.4379, 0.7498, 0.4454, 0.732, 0.4708, 0.7484, 0.4548, 0.7617, 0.287, 0.745, 0.3129, 0.7292, 0.3199, 0.7473, 0.3027, 0.7587, 0.4548, 0.7617, 0.4708, 0.7484, 0.4889, 0.7705, 0.4754, 0.7839, 0.2683, 0.7667, 0.287, 0.745, 0.3027, 0.7587, 0.2814, 0.7805, 0.4754, 0.7839, 0.4889, 0.7705, 0.5037, 0.7876, 0.4945, 0.8025, 0.253, 0.7834, 0.2683, 0.7667, 0.2814, 0.7805, 0.2618, 0.7986, 0.4945, 0.8025, 0.5037, 0.7876, 0.5186, 0.7916, 0.5168, 0.8073, 0.2379, 0.787, 0.253, 0.7834, 0.2618, 0.7986, 0.2392, 0.8029, 0.5125, 0.8288, 0.4734, 0.8247, 0.4945, 0.8025, 0.5168, 0.8073, 0.2618, 0.7986, 0.2824, 0.8215, 0.243, 0.8246, 0.2392, 0.8029, 0.4485, 0.8046, 0.4754, 0.7839, 0.4945, 0.8025, 0.4734, 0.8247, 0.2618, 0.7986, 0.2814, 0.7805, 0.3079, 0.802, 0.2824, 0.8215, 0.4485, 0.8046, 0.4359, 0.7796, 0.4548, 0.7617, 0.4754, 0.7839, 0.3027, 0.7587, 0.3212, 0.7772, 0.3079, 0.802, 0.2814, 0.7805, 0.4379, 0.7498, 0.4548, 0.7617, 0.4359, 0.7796, 0.4237, 0.7542, 0.3212, 0.7772, 0.3027, 0.7587, 0.3199, 0.7473, 0.3341, 0.752, 0.441, 0.7244, 0.4553, 0.7137, 0.4708, 0.7484, 0.4454, 0.732, 0.287, 0.745, 0.3035, 0.7107, 0.3175, 0.7217, 0.3129, 0.7292, 0.5084, 0.7431, 0.4889, 0.7705, 0.4708, 0.7484, 0.4553, 0.7137, 0.287, 0.745, 0.2683, 0.7667, 0.2494, 0.7387, 0.3035, 0.7107, 0.5394, 0.7645, 0.5037, 0.7876, 0.4889, 0.7705, 0.5084, 0.7431, 0.2683, 0.7667, 0.253, 0.7834, 0.2178, 0.7593, 0.2494, 0.7387, 0.5521, 0.7877, 0.5186, 0.7916, 0.5037, 0.7876, 0.5394, 0.7645, 0.253, 0.7834, 0.2379, 0.787, 0.2043, 0.7822, 0.2178, 0.7593, 0.5509, 0.8118, 0.5168, 0.8073, 0.5186, 0.7916, 0.5521, 0.7877, 0.2379, 0.787, 0.2392, 0.8029, 0.2048, 0.8064, 0.2043, 0.7822, 0.5125, 0.8288, 0.5168, 0.8073, 0.5509, 0.8118, 0.2048, 0.8064, 0.2392, 0.8029, 0.243, 0.8246, 0.5083, 0.6977, 0.4348, 0.6589, 0.4841, 0.6288, 0.5434, 0.6835, 0.2769, 0.6251, 0.3253, 0.6562, 0.2508, 0.6932, 0.2161, 0.6781, 0.5638, 0.7392, 0.5083, 0.6977, 0.5434, 0.6835, 0.5811, 0.7269, 0.2161, 0.6781, 0.2508, 0.6932, 0.1941, 0.7332, 0.1772, 0.7204, 0.62, 0.7916, 0.5638, 0.7392, 0.5811, 0.7269, 0.6167, 0.76, 0.1772, 0.7204, 0.1941, 0.7332, 0.1361, 0.7841, 0.1404, 0.7524, 0.7075, 0.7599, 0.62, 0.7916, 0.6167, 0.76, 0.6606, 0.7412, 0.1404, 0.7524, 0.1361, 0.7841, 0.04953, 0.7488, 0.09704, 0.7321, 0.7455, 0.6521, 0.7075, 0.7599, 0.6606, 0.7412, 0.6773, 0.6704, 0.09704, 0.7321, 0.04953, 0.7488, 0.01941, 0.6397, 0.08356, 0.662, 0.7408, 0.5724, 0.7455, 0.6521, 0.6773, 0.6704, 0.6714, 0.5927, 0.08356, 0.662, 0.01941, 0.6397, 0.03366, 0.5644, 0.09282, 0.5899, 0.6773, 0.6704, 0.5434, 0.6835, 0.4841, 0.6288, 0.6714, 0.5927, 0.2769, 0.6251, 0.2161, 0.6781, 0.08356, 0.662, 0.09282, 0.5899, 0.6773, 0.6704, 0.6606, 0.7412, 0.5811, 0.7269, 0.5434, 0.6835, 0.1772, 0.7204, 0.09704, 0.7321, 0.08356, 0.662, 0.2161, 0.6781, 0.6606, 0.7412, 0.6167, 0.76, 0.5811, 0.7269, 0.1772, 0.7204, 0.1404, 0.7524, 0.09704, 0.7321, 0.8424, 0.1952, 0.8293, 0.2196, 0.8346, 0.2069, 0.8347, 0.207, 0.03366, 0.5644, 0.05122, 0.5227, 0.145, 0.5626, 0.09282, 0.5899, 0.6204, 0.5657, 0.6714, 0.5927, 0.4841, 0.6288, 0.4981, 0.5523, 0.2769, 0.6251, 0.09282, 0.5899, 0.145, 0.5626, 0.2642, 0.5501, 0.391, 0.6119, 0.4981, 0.5523, 0.4841, 0.6288, 0.4348, 0.6589, 0.2769, 0.6251, 0.2642, 0.5501, 0.3699, 0.6102, 0.3253, 0.6562])
me_suzanne.use_remesh_fix_poles = True
me_suzanne.use_remesh_preserve_attributes = False
me_suzanne.use_mirror_vertex_groups = False
me_suzanne.update()

# ---- objects
ob_light = bpy.data.objects.new('Light', light_light)
ob_camera = bpy.data.objects.new('Camera', cam_camera)
ob_plane = bpy.data.objects.new('Plane', me_plane)
ob_suzanne = bpy.data.objects.new('Suzanne', me_suzanne)

# ---- transforms, parenting, visibility, modifiers, constraints
ob_light.location = (4.076, 1.005, 13.98)
ob_light.rotation_euler = (1.004, 0.225, 2.096)
ob_light.scale = (0.7478, 0.7478, 0.7478)
ob_light.lock_rotations_4d = False
ob_light.empty_display_type = 'ARROWS'
ob_light.color = (0.0, 0.0, 0.0, 0.0)
ob_light.lineart.crease_threshold = 0.0
ob_camera.location = (12.05, -13.24, 9.326)
ob_camera.rotation_euler = (1.118, 0.008373, 0.8017)
ob_camera.lock_rotations_4d = False
ob_camera.empty_display_type = 'ARROWS'
ob_camera.color = (0.0, 0.0, 0.0, 0.0)
ob_camera.display_type = 'WIRE'
ob_camera.lineart.crease_threshold = 0.0
ob_plane.location = (0.0, 0.0, -0.7668)
ob_plane.scale = (25.66, 25.66, 25.66)
ob_plane.lineart.crease_threshold = 0.0
ob_suzanne.location = (-0.1234, 0.0114, 0.1437)
ob_suzanne.lineart.crease_threshold = 0.0

# ---- collection membership
col_collection.objects.link(ob_light)
col_collection.objects.link(ob_camera)
col_collection.objects.link(ob_plane)
col_collection.objects.link(ob_suzanne)

# ---- scene / render settings (as saved in the file)
scene.camera = ob_camera
scene.frame_start = 1; scene.frame_end = 250; scene.frame_set(1)
scene.render.engine = 'BLENDER_EEVEE_NEXT'
scene.cycles.use_denoising = False
scene.cycles.samples = 128
scene.cycles.sampling_pattern = 'TABULATED_SOBOL'
scene.cycles.use_adaptive_sampling = False
scene.cycles.use_light_tree = False
scene.view_settings.view_transform = 'Filmic'
bpy.context.view_layer.update()
